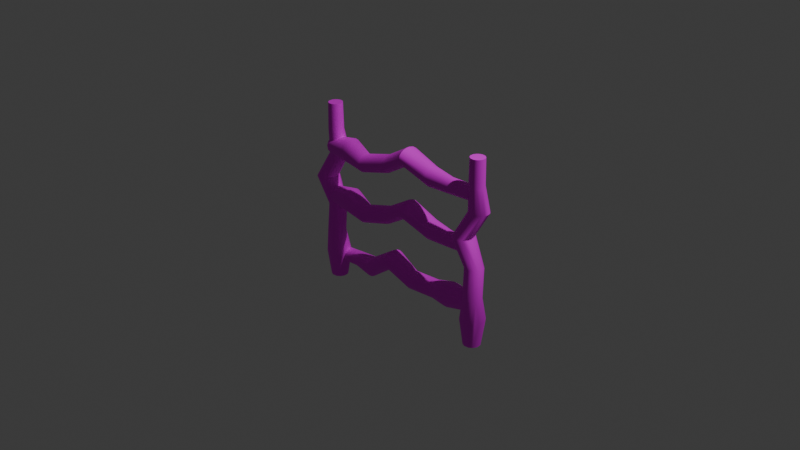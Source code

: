 # Source: fence.blend  (saved by Blender 4.2.66; exported with 4.5.12 LTS)
import bpy
from mathutils import Matrix  # noqa: F401  (used for matrix-valued properties, if any)

bpy.ops.wm.read_factory_settings(use_empty=True)
scene = bpy.context.scene
scene.name = 'Scene'

# ---- collections
col_collection = bpy.data.collections.new('Collection'); scene.collection.children.link(col_collection)

# ---- images (referenced by path relative to the original .blend; pixels are not part of the script)
import os
ASSET_DIR = os.environ.get("B2B_ASSET_DIR", "")  # directory of the original .blend (textures are referenced by path, not embedded)
HERE = os.path.dirname(os.path.abspath(__file__))  # packed textures are extracted next to this script under _unpacked/

def load_image(name, relpath, width, height, colorspace="sRGB"):
    """Load a texture the original file referenced (path relative to the .blend, or extracted next to this script)."""
    p = next((c for c in (os.path.join(HERE, relpath), os.path.join(ASSET_DIR, relpath)) if relpath and os.path.exists(c)), "")
    if p:
        img = bpy.data.images.load(p, check_existing=True)
        img.name = name
    else:  # same state as the original file: an image datablock whose file is absent (Cycles renders it pink)
        img = bpy.data.images.new(name, width, height)
        img.source = "FILE"
        img.filepath = "//" + (relpath or name)
    img.colorspace_settings.name = colorspace
    return img
img_wood_texture_001 = load_image('wood_texture.001', 'wood_texture.png', 1024, 1024, 'sRGB')

# ---- materials (node trees are filled in below, after node groups)
mat_woodtextured = bpy.data.materials.new('WoodTextured')

# ---- node groups
ng_smooth_by_angle = bpy.data.node_groups.new('Smooth by Angle', 'GeometryNodeTree')
_s = ng_smooth_by_angle.interface.new_socket(name='Mesh', in_out='OUTPUT', socket_type='NodeSocketGeometry')
_s = ng_smooth_by_angle.interface.new_socket(name='Mesh', in_out='INPUT', socket_type='NodeSocketGeometry')
_s = ng_smooth_by_angle.interface.new_socket(name='Angle', in_out='INPUT', socket_type='NodeSocketFloat')
_s.subtype = 'ANGLE'
_s.default_value = 0.5236
_s.min_value = 0.0
_s.max_value = 3.142
_s.description = 'Maximum face angle for smooth edges'
_s = ng_smooth_by_angle.interface.new_socket(name='Ignore Sharpness', in_out='INPUT', socket_type='NodeSocketBool')
_s.force_non_field = True
ng_smooth_by_angle.description = 'Set the sharpness of mesh edges based on the angle between the neighboring faces'
ng_smooth_by_angle.is_modifier = True
_N = ng_smooth_by_angle.nodes; _L = ng_smooth_by_angle.links
n0 = _N.new('GeometryNodeSetShadeSmooth'); n0.name = 'Set Shade Smooth'; n0.location = (120, -80)
n0.domain = 'EDGE'
n1 = _N.new('GeometryNodeSetShadeSmooth'); n1.name = 'Set Shade Smooth.001'; n1.location = (300, -80)
n2 = _N.new('NodeGroupOutput'); n2.name = 'Group Output'; n2.location = (480, -80)
n3 = _N.new('GeometryNodeInputMeshEdgeAngle'); n3.name = 'Edge Angle'; n3.location = (-440, -240)
n4 = _N.new('NodeGroupInput'); n4.name = 'Group Input'; n4.location = (-80, -80)
n5 = _N.new('GeometryNodeInputEdgeSmooth'); n5.name = 'Is Edge Smooth'; n5.location = (-260, -120)
n6 = _N.new('GeometryNodeInputShadeSmooth'); n6.name = 'Is Shade Smooth'; n6.location = (-440, -397)
n7 = _N.new('FunctionNodeCompare'); n7.name = 'Compare'; n7.location = (-260, -260)
n7.operation = 'LESS_EQUAL'
n7.inputs[6].default_value = (0.0, 0.0, 0.0, 0.0)
n7.inputs[7].default_value = (0.0, 0.0, 0.0, 0.0)
n8 = _N.new('FunctionNodeBooleanMath'); n8.name = 'Boolean Math.001'; n8.location = (-80, -260)
n9 = _N.new('NodeGroupInput'); n9.name = 'Group Input.001'; n9.location = (-440, -329)
n10 = _N.new('NodeGroupInput'); n10.name = 'Group Input.002'; n10.location = (-259, -189)
n11 = _N.new('FunctionNodeBooleanMath'); n11.name = 'Boolean Math'; n11.location = (-80, -149)
n11.operation = 'OR'
n12 = _N.new('FunctionNodeBooleanMath'); n12.name = 'Boolean Math.002'; n12.location = (-260, -380)
n12.operation = 'OR'
n13 = _N.new('NodeGroupInput'); n13.name = 'Group Input.003'; n13.location = (-440, -460)
_L.new(n3.outputs[0], n7.inputs[0])
_L.new(n1.outputs[0], n2.inputs[0])
_L.new(n9.outputs[1], n7.inputs[1])
_L.new(n7.outputs[0], n8.inputs[0])
_L.new(n4.outputs[0], n0.inputs[0])
_L.new(n0.outputs[0], n1.inputs[0])
_L.new(n8.outputs[0], n0.inputs[2])
_L.new(n10.outputs[2], n11.inputs[1])
_L.new(n5.outputs[0], n11.inputs[0])
_L.new(n11.outputs[0], n0.inputs[1])
_L.new(n13.outputs[2], n12.inputs[1])
_L.new(n6.outputs[0], n12.inputs[0])
_L.new(n12.outputs[0], n8.inputs[1])
n2.is_active_output = True
ng_smooth_by_angle_002 = bpy.data.node_groups.new('Smooth by Angle.002', 'GeometryNodeTree')
_s = ng_smooth_by_angle_002.interface.new_socket(name='Mesh', in_out='OUTPUT', socket_type='NodeSocketGeometry')
_s = ng_smooth_by_angle_002.interface.new_socket(name='Mesh', in_out='INPUT', socket_type='NodeSocketGeometry')
_s = ng_smooth_by_angle_002.interface.new_socket(name='Angle', in_out='INPUT', socket_type='NodeSocketFloat')
_s.subtype = 'ANGLE'
_s.default_value = 0.5236
_s.min_value = 0.0
_s.max_value = 3.142
_s.description = 'Maximum face angle for smooth edges'
_s = ng_smooth_by_angle_002.interface.new_socket(name='Ignore Sharpness', in_out='INPUT', socket_type='NodeSocketBool')
_s.force_non_field = True
ng_smooth_by_angle_002.description = 'Set the sharpness of mesh edges based on the angle between the neighboring faces'
ng_smooth_by_angle_002.is_modifier = True
_N = ng_smooth_by_angle_002.nodes; _L = ng_smooth_by_angle_002.links
n0 = _N.new('GeometryNodeSetShadeSmooth'); n0.name = 'Set Shade Smooth'; n0.location = (120, -80)
n0.domain = 'EDGE'
n1 = _N.new('GeometryNodeSetShadeSmooth'); n1.name = 'Set Shade Smooth.001'; n1.location = (300, -80)
n2 = _N.new('NodeGroupOutput'); n2.name = 'Group Output'; n2.location = (480, -80)
n3 = _N.new('GeometryNodeInputMeshEdgeAngle'); n3.name = 'Edge Angle'; n3.location = (-440, -240)
n4 = _N.new('NodeGroupInput'); n4.name = 'Group Input'; n4.location = (-80, -80)
n5 = _N.new('GeometryNodeInputEdgeSmooth'); n5.name = 'Is Edge Smooth'; n5.location = (-260, -120)
n6 = _N.new('GeometryNodeInputShadeSmooth'); n6.name = 'Is Shade Smooth'; n6.location = (-440, -397)
n7 = _N.new('FunctionNodeCompare'); n7.name = 'Compare'; n7.location = (-260, -260)
n7.operation = 'LESS_EQUAL'
n7.inputs[6].default_value = (0.0, 0.0, 0.0, 0.0)
n7.inputs[7].default_value = (0.0, 0.0, 0.0, 0.0)
n8 = _N.new('FunctionNodeBooleanMath'); n8.name = 'Boolean Math.001'; n8.location = (-80, -260)
n9 = _N.new('NodeGroupInput'); n9.name = 'Group Input.001'; n9.location = (-440, -329)
n10 = _N.new('NodeGroupInput'); n10.name = 'Group Input.002'; n10.location = (-259, -189)
n11 = _N.new('FunctionNodeBooleanMath'); n11.name = 'Boolean Math'; n11.location = (-80, -149)
n11.operation = 'OR'
n12 = _N.new('FunctionNodeBooleanMath'); n12.name = 'Boolean Math.002'; n12.location = (-260, -380)
n12.operation = 'OR'
n13 = _N.new('NodeGroupInput'); n13.name = 'Group Input.003'; n13.location = (-440, -460)
_L.new(n3.outputs[0], n7.inputs[0])
_L.new(n1.outputs[0], n2.inputs[0])
_L.new(n9.outputs[1], n7.inputs[1])
_L.new(n7.outputs[0], n8.inputs[0])
_L.new(n4.outputs[0], n0.inputs[0])
_L.new(n0.outputs[0], n1.inputs[0])
_L.new(n8.outputs[0], n0.inputs[2])
_L.new(n10.outputs[2], n11.inputs[1])
_L.new(n5.outputs[0], n11.inputs[0])
_L.new(n11.outputs[0], n0.inputs[1])
_L.new(n13.outputs[2], n12.inputs[1])
_L.new(n6.outputs[0], n12.inputs[0])
_L.new(n12.outputs[0], n8.inputs[1])
n2.is_active_output = True

# ---- material node trees
mat_woodtextured.use_nodes = True; mat_woodtextured.node_tree.nodes.clear()
_N = mat_woodtextured.node_tree.nodes; _L = mat_woodtextured.node_tree.links
n0 = _N.new('ShaderNodeBsdfPrincipled'); n0.name = 'Principled BSDF'; n0.location = (10, 300)
n0.inputs[1].default_value = 0.189
n0.inputs[2].default_value = 0.7598
n1 = _N.new('ShaderNodeOutputMaterial'); n1.name = 'Material Output'; n1.location = (300, 300)
n2 = _N.new('ShaderNodeTexImage'); n2.name = 'Image Texture'; n2.location = (-188, 621)
n2.image = img_wood_texture_001
n3 = _N.new('ShaderNodeTexImage'); n3.name = 'Image Texture.001'; n3.location = (-284, 275)
n3.image = img_wood_texture_001
_L.new(n0.outputs[0], n1.inputs[0])
_L.new(n3.outputs[0], n0.inputs[0])
n1.is_active_output = True

# ---- world
world_world = bpy.data.worlds.new('World'); scene.world = world_world
world_world.use_nodes = True; world_world.node_tree.nodes.clear()
_N = world_world.node_tree.nodes; _L = world_world.node_tree.links
n0 = _N.new('ShaderNodeOutputWorld'); n0.name = 'World Output'; n0.location = (300, 300)
n1 = _N.new('ShaderNodeBackground'); n1.name = 'Background'; n1.location = (10, 300)
n1.inputs[0].default_value = (0.05088, 0.05088, 0.05088, 1.0)
_L.new(n1.outputs[0], n0.inputs[0])
n0.is_active_output = True
world_world.color = (0.05088, 0.05088, 0.05088)
world_world.sun_shadow_jitter_overblur = 0.0

# ---- cameras
cam_camera = bpy.data.cameras.new('Camera')
cam_camera.clip_end = 100.0
cam_camera.ortho_scale = 7.314

# ---- lights
light_light = bpy.data.lights.new('Light', 'POINT')
light_light.energy = 1000.0
light_light.shadow_soft_size = 0.1

# ---- meshes
me_cylinder_001 = bpy.data.meshes.new('Cylinder.001')
me_cylinder_001.from_pydata([(0.01588, 0.09168, -1.0), (-0.007581, 0.07697, 1.0), (0.05731, 0.07239, -1.0), (0.03155, 0.07112, 1.0), (0.08505, 0.03773, -1.0), (0.06053, 0.04792, 1.0), (0.07426, 0.02111, 1.0), (0.09168, -0.01588, -1.0), (0.07669, -0.008913, 1.0), (0.07239, -0.05731, -1.0), (0.06744, -0.03758, 1.0), (0.03773, -0.08505, -1.0), (0.04792, -0.06053, 1.0), (0.02111, -0.07426, 1.0), (-0.01588, -0.09168, -1.0), (-0.01707, -0.07591, 1.0), (-0.05731, -0.07239, -1.0), (-0.05002, -0.05881, 1.0), (-0.08505, -0.03773, -1.0), (-0.0726, -0.02798, 1.0), (-0.09193, -4.056e-10, -1.0), (-0.07591, 0.01707, 1.0), (-0.08505, 0.03773, -1.0), (-0.05848, 0.07126, -1.0), (-0.05881, 0.05002, 1.0), (-0.02835, 0.08787, -1.0), (-0.03634, 0.06798, 1.0), (0.05884, 0.03483, -0.4286), (0.009494, 0.09799, -0.1401), (-0.1422, 0.1316, 0.145), (4.536e-09, 0.0814, 0.7143), (0.02372, 0.07828, 0.7143), (0.03171, 0.1455, 0.4282), (0.03865, 0.1263, -0.7141), (-0.1082, 0.1194, 0.1446), (0.04879, 0.08488, -0.1438), (0.09488, 0.02304, -0.4286), (0.05189, 0.06323, 0.7142), (0.06825, 0.1256, 0.4284), (0.08414, 0.1019, -0.714), (-0.08053, 0.09297, 0.1429), (0.07786, 0.05961, -0.1445), (0.1239, -0.001953, -0.4288), (0.07216, 0.03855, 0.714), (0.09421, 0.09372, 0.4285), (-0.06602, 0.06859, 0.1434), (0.1167, 0.06193, -0.7138), (0.09438, 0.02695, -0.1441), (0.1413, -0.03652, -0.4285), (0.07984, 0.01588, 0.7143), (0.106, 0.05516, 0.4288), (-0.05171, 0.01428, 0.1426), (0.1314, 0.01392, -0.7122), (0.08148, -0.007977, 0.7124), (0.09786, -0.008091, -0.1443), (0.1444, -0.07536, -0.4285), (0.1026, 0.01424, 0.4286), (-0.05728, -0.04425, 0.1431), (0.1267, -0.03733, -0.7151), (0.07287, -0.03766, 0.6973), (0.08855, -0.04261, -0.1447), (0.08386, -0.0224, 0.4283), (-0.07806, -0.08961, 0.1441), (0.1217, -0.1284, -0.4286), (0.1364, -0.1039, -0.4293), (0.05199, -0.06313, 0.7127), (0.06896, -0.06896, -0.1429), (0.09297, -0.09297, -0.7143), (0.05901, -0.0448, 0.4286), (-0.09529, -0.1093, 0.1429), (0.04598, -0.084, -0.134), (0.0933, -0.1514, -0.4285), (0.06021, -0.115, -0.7306), (0.02376, -0.07826, 0.7141), (0.03353, -0.05779, 0.4279), (-0.1248, -0.1272, 0.1456), (0.01903, -0.09565, -0.1429), (0.05871, -0.1625, -0.4286), (0.01311, -0.1333, -0.699), (-0.007174, -0.08143, 0.7162), (-0.00945, -0.06294, 0.428), (-0.1593, -0.1312, 0.1426), (-0.009677, -0.0977, -0.1436), (0.02102, -0.1594, -0.4286), (-0.03945, -0.1261, -0.7151), (-0.04402, -0.06967, 0.7158), (-0.0508, -0.05032, 0.4284), (-0.1931, -0.1181, 0.1428), (-0.04885, -0.08495, -0.1434), (-0.01269, -0.1419, -0.428), (-0.08573, -0.1004, -0.7144), (-0.0831, -0.0234, 0.4283), (-0.2183, -0.09297, 0.1429), (-0.07801, -0.05921, -0.1428), (-0.07498, -0.03381, 0.7213), (-0.2345, -0.06549, 0.143), (-0.03742, -0.1125, -0.4284), (-0.1176, -0.06004, -0.7144), (-0.09814, 0.002872, 0.4286), (-0.09733, -0.01664, -0.1425), (-0.1063, 0.03473, 0.4285), (-0.245, -0.02565, 0.1429), (-0.04926, -0.07549, -0.4286), (-0.1314, -0.01173, -0.7138), (-0.08148, 0.006558, 0.7145), (-0.247, 0.01267, 0.1434), (-0.1017, 0.07576, 0.4283), (-0.09379, 0.02842, -0.1426), (-0.0462, -0.0366, -0.4286), (-0.129, 0.02565, -0.7143), (-0.07277, 0.03725, 0.7144), (-0.2346, 0.06536, 0.1431), (-0.1159, 0.06302, -0.7138), (-0.0817, 0.1122, 0.4282), (-0.08109, 0.05418, -0.1429), (-0.02871, -0.001951, -0.4286), (-0.05298, 0.06227, 0.7143), (-0.2086, 0.1051, 0.1428), (-0.06364, 0.07318, -0.1456), (-0.09297, 0.09297, -0.7143), (-0.04862, 0.1381, 0.43), (-0.006354, 0.0184, -0.4286), (-0.0611, 0.117, -0.7147), (-0.02511, 0.0778, 0.7143), (-0.1764, 0.1268, 0.1424), (-0.0296, 0.09305, -0.1447), (0.02112, 0.03175, -0.4285), (-0.009338, 0.1499, 0.4275), (-0.01284, 0.1315, -0.7142)], [], [(3, 37, 31), (5, 43, 37), (6, 49, 43), (15, 85, 79), (21, 110, 104), (24, 116, 110), (26, 123, 116), (1, 30, 123), (128, 0, 25), (127, 29, 124), (126, 128, 122), (120, 123, 127), (122, 25, 23), (120, 124, 117), (118, 121, 115), (113, 116, 120), (112, 115, 119), (113, 117, 111), (107, 111, 114), (106, 110, 113), (109, 108, 112), (106, 111, 105), (99, 105, 107), (100, 104, 106), (103, 20, 18), (100, 105, 101), (99, 102, 96), (98, 94, 100), (95, 99, 93), (91, 94, 98), (93, 96, 89), (92, 91, 95), (86, 85, 91), (88, 89, 83), (82, 83, 77), (78, 14, 11), (75, 76, 70), (65, 68, 61), (63, 67, 64), (62, 66, 60), (64, 60, 63), (59, 61, 56), (57, 60, 54), (55, 58, 52), (53, 56, 50), (52, 7, 4), (47, 51, 54), (48, 52, 46), (41, 45, 47), (42, 46, 39), (38, 40, 34), (36, 39, 33), (32, 34, 29), (27, 33, 128), (53, 49, 6, 8), (3, 5, 37), (5, 6, 43), (59, 53, 8, 10), (65, 59, 10, 12), (73, 65, 12, 13), (79, 73, 13, 15), (94, 85, 17, 19), (15, 17, 85), (104, 94, 19, 21), (21, 24, 110), (24, 26, 116), (3, 1, 26, 24, 21, 19, 17, 15, 13, 12, 10, 8, 6, 5), (123, 26, 1), (2, 4, 7, 9, 11, 14, 16, 18, 20, 22, 23, 25, 0), (28, 27, 126, 125), (126, 27, 128), (29, 28, 125, 124), (125, 126, 121, 118), (127, 123, 30), (122, 128, 25), (120, 127, 124), (121, 126, 122), (124, 125, 118, 117), (121, 122, 119, 115), (120, 116, 123), (119, 122, 23), (119, 23, 22, 112), (113, 120, 117), (117, 118, 114, 111), (114, 118, 115), (115, 108, 107, 114), (113, 110, 116), (112, 108, 115), (109, 22, 20, 103), (106, 113, 111), (109, 112, 22), (107, 105, 111), (106, 104, 110), (108, 109, 103, 102), (108, 102, 99, 107), (102, 103, 97, 96), (100, 106, 105), (31, 30, 1, 3), (101, 105, 99), (100, 94, 104), (97, 103, 18), (101, 95, 98, 100), (95, 101, 99), (18, 16, 90, 97), (93, 99, 96), (95, 91, 98), (96, 97, 90, 89), (93, 88, 87, 92), (92, 95, 93), (91, 85, 94), (88, 93, 89), (91, 92, 87, 86), (16, 14, 84, 90), (89, 90, 84, 83), (88, 82, 81, 87), (82, 88, 83), (86, 87, 81, 80), (85, 86, 80, 79), (83, 84, 78, 77), (14, 78, 84), (82, 76, 75, 81), (76, 82, 77), (80, 81, 75, 74), (80, 74, 73, 79), (77, 78, 72, 71), (72, 78, 11), (77, 71, 70, 76), (74, 75, 69, 68), (69, 75, 70), (74, 68, 65, 73), (11, 9, 67, 72), (72, 67, 63, 71), (70, 71, 63, 66), (70, 66, 62, 69), (68, 69, 62, 61), (9, 7, 58, 64), (64, 67, 9), (63, 60, 66), (59, 65, 61), (61, 62, 57, 56), (57, 62, 60), (60, 64, 55, 54), (55, 64, 58), (56, 57, 51, 50), (53, 59, 56), (7, 52, 58), (51, 57, 54), (54, 55, 48, 47), (48, 55, 52), (51, 45, 44, 50), (49, 53, 50), (46, 52, 4), (47, 45, 51), (50, 44, 43, 49), (47, 48, 42, 41), (42, 48, 46), (4, 2, 39, 46), (45, 40, 38, 44), (41, 40, 45), (44, 38, 37, 43), (41, 42, 36, 35), (36, 42, 39), (40, 41, 35, 34), (2, 0, 33, 39), (38, 32, 31, 37), (32, 38, 34), (35, 36, 27, 28), (27, 36, 33), (34, 35, 28, 29), (32, 127, 30, 31), (128, 33, 0), (127, 32, 29)])
me_cylinder_001.polygons.foreach_set('use_smooth', [True] * 172)
_uv = me_cylinder_001.uv_layers.new(name='UVMap')
_uv.uv.foreach_set('vector', [0.9336, 1.0, 0.8906, 0.9286, 0.9532, 0.9286, 0.8566, 1.0, 0.8281, 0.9286, 0.8906, 0.9286, 0.7941, 1.0, 0.7812, 0.9286, 0.8281, 0.9286, 0.4647, 1.0, 0.4105, 0.9286, 0.486, 0.9286, 0.2147, 1.0, 0.1747, 0.9286, 0.2372, 0.9286, 0.1378, 1.0, 0.1122, 0.9286, 0.1747, 0.9286, 0.07813, 1.0, 0.0497, 0.9286, 0.1122, 0.9286, 0.01562, 1.0, 0.0, 0.9286, 0.0497, 0.9286, 0.01549, 0.5714, 0.0, 0.5, 0.04968, 0.5, 0.01393, 0.8571, 0.0, 0.7857, 0.04416, 0.7857, 0.04373, 0.6429, 0.01549, 0.5714, 0.07658, 0.5714, 0.07554, 0.8571, 0.0497, 0.9286, 0.01393, 0.8571, 0.07658, 0.5714, 0.04968, 0.5, 0.1094, 0.5, 0.07554, 0.8571, 0.04416, 0.7857, 0.103, 0.7857, 0.1139, 0.7143, 0.09375, 0.6429, 0.143, 0.6429, 0.1388, 0.8571, 0.1122, 0.9286, 0.07554, 0.8571, 0.1707, 0.5714, 0.143, 0.6429, 0.125, 0.5714, 0.1388, 0.8571, 0.103, 0.7857, 0.1674, 0.7857, 0.2032, 0.7143, 0.1674, 0.7857, 0.1562, 0.7143, 0.2011, 0.8571, 0.1747, 0.9286, 0.1388, 0.8571, 0.2188, 0.5714, 0.2058, 0.6429, 0.1707, 0.5714, 0.2011, 0.8571, 0.1674, 0.7857, 0.2347, 0.7857, 0.277, 0.7143, 0.2347, 0.7857, 0.2032, 0.7143, 0.2631, 0.8571, 0.2372, 0.9286, 0.2011, 0.8571, 0.2642, 0.5714, 0.25, 0.5, 0.3164, 0.5, 0.2631, 0.8571, 0.2347, 0.7857, 0.2812, 0.7857, 0.277, 0.7143, 0.2687, 0.6429, 0.3315, 0.6429, 0.3125, 0.8571, 0.3188, 0.9286, 0.2631, 0.8571, 0.3328, 0.7857, 0.277, 0.7143, 0.3533, 0.7143, 0.3579, 0.8571, 0.3188, 0.9286, 0.3125, 0.8571, 0.3533, 0.7143, 0.3315, 0.6429, 0.3939, 0.6429, 0.375, 0.7857, 0.3579, 0.8571, 0.3328, 0.7857, 0.421, 0.8571, 0.4105, 0.9286, 0.3579, 0.8571, 0.4169, 0.7143, 0.3939, 0.6429, 0.4561, 0.6429, 0.4843, 0.7143, 0.4561, 0.6429, 0.5182, 0.6429, 0.5156, 0.5714, 0.4727, 0.5, 0.5664, 0.5, 0.5405, 0.7857, 0.5312, 0.7143, 0.5797, 0.7143, 0.6096, 0.9286, 0.5938, 0.8571, 0.644, 0.8571, 0.6374, 0.6429, 0.625, 0.5714, 0.6874, 0.6427, 0.6306, 0.7857, 0.625, 0.7143, 0.6787, 0.7143, 0.6874, 0.6427, 0.6787, 0.7143, 0.6374, 0.6429, 0.6741, 0.9286, 0.644, 0.8571, 0.7058, 0.8571, 0.6954, 0.7857, 0.6787, 0.7143, 0.7369, 0.7143, 0.7315, 0.6429, 0.7044, 0.5714, 0.7668, 0.5714, 0.7345, 0.9286, 0.7058, 0.8571, 0.7674, 0.8571, 0.7668, 0.5714, 0.7227, 0.5, 0.8164, 0.5, 0.7942, 0.7143, 0.7673, 0.7857, 0.7369, 0.7143, 0.7943, 0.6429, 0.7668, 0.5714, 0.8276, 0.5714, 0.854, 0.7143, 0.8373, 0.7857, 0.7942, 0.7143, 0.857, 0.6429, 0.8276, 0.5714, 0.8901, 0.5714, 0.8896, 0.8571, 0.875, 0.7857, 0.9309, 0.7857, 0.9194, 0.6429, 0.8901, 0.5714, 0.9527, 0.5714, 0.952, 0.8571, 0.9309, 0.7857, 0.9884, 0.7857, 0.9816, 0.6429, 0.9527, 0.5714, 1.0, 0.5714, 0.7345, 0.9286, 0.7812, 0.9286, 0.7941, 1.0, 0.7316, 1.0, 0.9336, 1.0, 0.8566, 1.0, 0.8906, 0.9286, 0.8566, 1.0, 0.7941, 1.0, 0.8281, 0.9286, 0.6741, 0.9286, 0.7345, 0.9286, 0.7316, 1.0, 0.6691, 1.0, 0.6096, 0.9286, 0.6741, 0.9286, 0.6691, 1.0, 0.6066, 1.0, 0.5469, 0.9286, 0.6096, 0.9286, 0.6066, 1.0, 0.5441, 1.0, 0.486, 0.9286, 0.5469, 0.9286, 0.5441, 1.0, 0.4647, 1.0, 0.3188, 0.9286, 0.4105, 0.9286, 0.3878, 1.0, 0.3084, 1.0, 0.4647, 1.0, 0.3878, 1.0, 0.4105, 0.9286, 0.2372, 0.9286, 0.3188, 0.9286, 0.3084, 1.0, 0.2147, 1.0, 0.2147, 1.0, 0.1378, 1.0, 0.1747, 0.9286, 0.1378, 1.0, 0.07813, 1.0, 0.1122, 0.9286, 0.3461, 0.4668, 0.2266, 0.4877, 0.1374, 0.4606, 0.06805, 0.4048, 0.01901, 0.3022, 0.02894, 0.1651, 0.09521, 0.06805, 0.1978, 0.01901, 0.3153, 0.02021, 0.3983, 0.06269, 0.4586, 0.1337, 0.4873, 0.2224, 0.4798, 0.3153, 0.4373, 0.3983, 0.0497, 0.9286, 0.07813, 1.0, 0.01562, 1.0, 0.8983, 0.4373, 0.9668, 0.3461, 0.9833, 0.2096, 0.9373, 0.1017, 0.8461, 0.03321, 0.7096, 0.01667, 0.6017, 0.06269, 0.5332, 0.1539, 0.51, 0.25, 0.5335, 0.346, 0.5985, 0.4346, 0.6766, 0.4773, 0.7905, 0.4837, 0.0, 0.7143, 0.0, 0.6429, 0.04373, 0.6429, 0.04902, 0.7143, 0.04373, 0.6429, 0.0, 0.6429, 0.01549, 0.5714, 0.0, 0.7857, 0.0, 0.7143, 0.04902, 0.7143, 0.04416, 0.7857, 0.04902, 0.7143, 0.04373, 0.6429, 0.09375, 0.6429, 0.1139, 0.7143, 0.01393, 0.8571, 0.0497, 0.9286, 0.0, 0.9286, 0.07658, 0.5714, 0.01549, 0.5714, 0.04968, 0.5, 0.07554, 0.8571, 0.01393, 0.8571, 0.04416, 0.7857, 0.09375, 0.6429, 0.04373, 0.6429, 0.07658, 0.5714, 0.04416, 0.7857, 0.04902, 0.7143, 0.1139, 0.7143, 0.103, 0.7857, 0.09375, 0.6429, 0.07658, 0.5714, 0.125, 0.5714, 0.143, 0.6429, 0.07554, 0.8571, 0.1122, 0.9286, 0.0497, 0.9286, 0.125, 0.5714, 0.07658, 0.5714, 0.1094, 0.5, 0.125, 0.5714, 0.1094, 0.5, 0.1836, 0.5, 0.1707, 0.5714, 0.1388, 0.8571, 0.07554, 0.8571, 0.103, 0.7857, 0.103, 0.7857, 0.1139, 0.7143, 0.1562, 0.7143, 0.1674, 0.7857, 0.1562, 0.7143, 0.1139, 0.7143, 0.143, 0.6429, 0.143, 0.6429, 0.2058, 0.6429, 0.2032, 0.7143, 0.1562, 0.7143, 0.1388, 0.8571, 0.1747, 0.9286, 0.1122, 0.9286, 0.1707, 0.5714, 0.2058, 0.6429, 0.143, 0.6429, 0.2188, 0.5714, 0.1836, 0.5, 0.25, 0.5, 0.2642, 0.5714, 0.2011, 0.8571, 0.1388, 0.8571, 0.1674, 0.7857, 0.2188, 0.5714, 0.1707, 0.5714, 0.1836, 0.5, 0.2032, 0.7143, 0.2347, 0.7857, 0.1674, 0.7857, 0.2011, 0.8571, 0.2372, 0.9286, 0.1747, 0.9286, 0.2058, 0.6429, 0.2188, 0.5714, 0.2642, 0.5714, 0.2687, 0.6429, 0.2058, 0.6429, 0.2687, 0.6429, 0.277, 0.7143, 0.2032, 0.7143, 0.2687, 0.6429, 0.2642, 0.5714, 0.3251, 0.5714, 0.3315, 0.6429, 0.2631, 0.8571, 0.2011, 0.8571, 0.2347, 0.7857, 0.9532, 0.9286, 1.0, 0.9286, 1.0, 1.0, 0.9336, 1.0, 0.2812, 0.7857, 0.2347, 0.7857, 0.277, 0.7143, 0.2631, 0.8571, 0.3188, 0.9286, 0.2372, 0.9286, 0.3251, 0.5714, 0.2642, 0.5714, 0.3164, 0.5, 0.2812, 0.7857, 0.3328, 0.7857, 0.3125, 0.8571, 0.2631, 0.8571, 0.3328, 0.7857, 0.2812, 0.7857, 0.277, 0.7143, 0.3164, 0.5, 0.3934, 0.5, 0.3875, 0.5714, 0.3251, 0.5714, 0.3533, 0.7143, 0.277, 0.7143, 0.3315, 0.6429, 0.3328, 0.7857, 0.3579, 0.8571, 0.3125, 0.8571, 0.3315, 0.6429, 0.3251, 0.5714, 0.3875, 0.5714, 0.3939, 0.6429, 0.3533, 0.7143, 0.4169, 0.7143, 0.4267, 0.7857, 0.375, 0.7857, 0.375, 0.7857, 0.3328, 0.7857, 0.3533, 0.7143, 0.3579, 0.8571, 0.4105, 0.9286, 0.3188, 0.9286, 0.4169, 0.7143, 0.3533, 0.7143, 0.3939, 0.6429, 0.3579, 0.8571, 0.375, 0.7857, 0.4267, 0.7857, 0.421, 0.8571, 0.3934, 0.5, 0.4727, 0.5, 0.4517, 0.5714, 0.3875, 0.5714, 0.3939, 0.6429, 0.3875, 0.5714, 0.4517, 0.5714, 0.4561, 0.6429, 0.4169, 0.7143, 0.4843, 0.7143, 0.4841, 0.7857, 0.4267, 0.7857, 0.4843, 0.7143, 0.4169, 0.7143, 0.4561, 0.6429, 0.421, 0.8571, 0.4267, 0.7857, 0.4841, 0.7857, 0.4859, 0.8571, 0.4105, 0.9286, 0.421, 0.8571, 0.4859, 0.8571, 0.486, 0.9286, 0.4561, 0.6429, 0.4517, 0.5714, 0.5156, 0.5714, 0.5182, 0.6429, 0.4727, 0.5, 0.5156, 0.5714, 0.4517, 0.5714, 0.4843, 0.7143, 0.5312, 0.7143, 0.5405, 0.7857, 0.4841, 0.7857, 0.5312, 0.7143, 0.4843, 0.7143, 0.5182, 0.6429, 0.4859, 0.8571, 0.4841, 0.7857, 0.5405, 0.7857, 0.5509, 0.8571, 0.4859, 0.8571, 0.5509, 0.8571, 0.5469, 0.9286, 0.486, 0.9286, 0.5182, 0.6429, 0.5156, 0.5714, 0.5768, 0.5714, 0.5778, 0.6429, 0.5768, 0.5714, 0.5156, 0.5714, 0.5664, 0.5, 0.5182, 0.6429, 0.5778, 0.6429, 0.5797, 0.7143, 0.5312, 0.7143, 0.5509, 0.8571, 0.5405, 0.7857, 0.5938, 0.7857, 0.5938, 0.8571, 0.5938, 0.7857, 0.5405, 0.7857, 0.5797, 0.7143, 0.5509, 0.8571, 0.5938, 0.8571, 0.6096, 0.9286, 0.5469, 0.9286, 0.5664, 0.5, 0.6434, 0.5, 0.625, 0.5714, 0.5768, 0.5714, 0.5768, 0.5714, 0.625, 0.5714, 0.6374, 0.6429, 0.5778, 0.6429, 0.5797, 0.7143, 0.5778, 0.6429, 0.6374, 0.6429, 0.625, 0.7143, 0.5797, 0.7143, 0.625, 0.7143, 0.6306, 0.7857, 0.5938, 0.7857, 0.5938, 0.8571, 0.5938, 0.7857, 0.6306, 0.7857, 0.644, 0.8571, 0.6434, 0.5, 0.7227, 0.5, 0.7044, 0.5714, 0.6874, 0.6427, 0.6874, 0.6427, 0.625, 0.5714, 0.6434, 0.5, 0.6374, 0.6429, 0.6787, 0.7143, 0.625, 0.7143, 0.6741, 0.9286, 0.6096, 0.9286, 0.644, 0.8571, 0.644, 0.8571, 0.6306, 0.7857, 0.6954, 0.7857, 0.7058, 0.8571, 0.6954, 0.7857, 0.6306, 0.7857, 0.6787, 0.7143, 0.6787, 0.7143, 0.6874, 0.6427, 0.7315, 0.6429, 0.7369, 0.7143, 0.7315, 0.6429, 0.6874, 0.6427, 0.7044, 0.5714, 0.7058, 0.8571, 0.6954, 0.7857, 0.7673, 0.7857, 0.7674, 0.8571, 0.7345, 0.9286, 0.6741, 0.9286, 0.7058, 0.8571, 0.7227, 0.5, 0.7668, 0.5714, 0.7044, 0.5714, 0.7673, 0.7857, 0.6954, 0.7857, 0.7369, 0.7143, 0.7369, 0.7143, 0.7315, 0.6429, 0.7943, 0.6429, 0.7942, 0.7143, 0.7943, 0.6429, 0.7315, 0.6429, 0.7668, 0.5714, 0.7673, 0.7857, 0.8373, 0.7857, 0.8279, 0.8571, 0.7674, 0.8571, 0.7812, 0.9286, 0.7345, 0.9286, 0.7674, 0.8571, 0.8276, 0.5714, 0.7668, 0.5714, 0.8164, 0.5, 0.7942, 0.7143, 0.8373, 0.7857, 0.7673, 0.7857, 0.7674, 0.8571, 0.8279, 0.8571, 0.8281, 0.9286, 0.7812, 0.9286, 0.7942, 0.7143, 0.7943, 0.6429, 0.857, 0.6429, 0.854, 0.7143, 0.857, 0.6429, 0.7943, 0.6429, 0.8276, 0.5714, 0.8164, 0.5, 0.8934, 0.5, 0.8901, 0.5714, 0.8276, 0.5714, 0.8373, 0.7857, 0.875, 0.7857, 0.8896, 0.8571, 0.8279, 0.8571, 0.854, 0.7143, 0.875, 0.7857, 0.8373, 0.7857, 0.8279, 0.8571, 0.8896, 0.8571, 0.8906, 0.9286, 0.8281, 0.9286, 0.854, 0.7143, 0.857, 0.6429, 0.9194, 0.6429, 0.9169, 0.7143, 0.9194, 0.6429, 0.857, 0.6429, 0.8901, 0.5714, 0.875, 0.7857, 0.854, 0.7143, 0.9169, 0.7143, 0.9309, 0.7857, 0.8934, 0.5, 0.9727, 0.5, 0.9527, 0.5714, 0.8901, 0.5714, 0.8896, 0.8571, 0.952, 0.8571, 0.9532, 0.9286, 0.8906, 0.9286, 0.952, 0.8571, 0.8896, 0.8571, 0.9309, 0.7857, 0.9169, 0.7143, 0.9194, 0.6429, 0.9816, 0.6429, 0.9846, 0.7143, 0.9816, 0.6429, 0.9194, 0.6429, 0.9527, 0.5714, 0.9309, 0.7857, 0.9169, 0.7143, 0.9846, 0.7143, 0.9884, 0.7857, 0.952, 0.8571, 1.0, 0.8571, 1.0, 0.9286, 0.9532, 0.9286, 1.0, 0.5714, 0.9527, 0.5714, 0.9727, 0.5, 1.0, 0.8571, 0.952, 0.8571, 0.9884, 0.7857])
me_cylinder_001.materials.append(mat_woodtextured)
me_cylinder_001.update()
me_cylinder_002 = bpy.data.meshes.new('Cylinder.002')
me_cylinder_002.from_pydata([(0.01588, 0.09168, -1.0), (-0.007581, 0.07697, 1.0), (0.05731, 0.07239, -1.0), (0.03155, 0.07112, 1.0), (0.08505, 0.03773, -1.0), (0.06053, 0.04792, 1.0), (0.07426, 0.02111, 1.0), (0.09168, -0.01588, -1.0), (0.07669, -0.008913, 1.0), (0.07239, -0.05731, -1.0), (0.06744, -0.03758, 1.0), (0.03773, -0.08505, -1.0), (0.04792, -0.06053, 1.0), (0.02111, -0.07426, 1.0), (-0.01588, -0.09168, -1.0), (-0.01707, -0.07591, 1.0), (-0.05731, -0.07239, -1.0), (-0.05002, -0.05881, 1.0), (-0.08505, -0.03773, -1.0), (-0.0726, -0.02798, 1.0), (-0.09193, -4.056e-10, -1.0), (-0.07591, 0.01707, 1.0), (-0.08505, 0.03773, -1.0), (-0.05848, 0.07126, -1.0), (-0.05881, 0.05002, 1.0), (-0.02835, 0.08787, -1.0), (-0.03634, 0.06798, 1.0), (0.05884, 0.03483, -0.4286), (0.009494, 0.09799, -0.1401), (-0.1422, 0.1316, 0.145), (4.536e-09, 0.0814, 0.7143), (0.02372, 0.07828, 0.7143), (0.03171, 0.1455, 0.4282), (0.03865, 0.1263, -0.7141), (-0.1082, 0.1194, 0.1446), (0.04879, 0.08488, -0.1438), (0.09488, 0.02304, -0.4286), (0.05189, 0.06323, 0.7142), (0.06825, 0.1256, 0.4284), (0.08414, 0.1019, -0.714), (-0.08053, 0.09297, 0.1429), (0.07786, 0.05961, -0.1445), (0.1239, -0.001953, -0.4288), (0.07216, 0.03855, 0.714), (0.09421, 0.09372, 0.4285), (-0.06602, 0.06859, 0.1434), (0.1167, 0.06193, -0.7138), (0.09438, 0.02695, -0.1441), (0.1413, -0.03652, -0.4285), (0.07984, 0.01588, 0.7143), (0.106, 0.05516, 0.4288), (-0.05171, 0.01428, 0.1426), (0.1314, 0.01392, -0.7122), (0.08148, -0.007977, 0.7124), (0.09786, -0.008091, -0.1443), (0.1444, -0.07536, -0.4285), (0.1026, 0.01424, 0.4286), (-0.05728, -0.04425, 0.1431), (0.1267, -0.03733, -0.7151), (0.07287, -0.03766, 0.6973), (0.08855, -0.04261, -0.1447), (0.08386, -0.0224, 0.4283), (-0.07806, -0.08961, 0.1441), (0.1217, -0.1284, -0.4286), (0.1364, -0.1039, -0.4293), (0.05199, -0.06313, 0.7127), (0.06896, -0.06896, -0.1429), (0.09297, -0.09297, -0.7143), (0.05901, -0.0448, 0.4286), (-0.09529, -0.1093, 0.1429), (0.04598, -0.084, -0.134), (0.0933, -0.1514, -0.4285), (0.06021, -0.115, -0.7306), (0.02376, -0.07826, 0.7141), (0.03353, -0.05779, 0.4279), (-0.1248, -0.1272, 0.1456), (0.01903, -0.09565, -0.1429), (0.05871, -0.1625, -0.4286), (0.01311, -0.1333, -0.699), (-0.007174, -0.08143, 0.7162), (-0.00945, -0.06294, 0.428), (-0.1593, -0.1312, 0.1426), (-0.009677, -0.0977, -0.1436), (0.02102, -0.1594, -0.4286), (-0.03945, -0.1261, -0.7151), (-0.04402, -0.06967, 0.7158), (-0.0508, -0.05032, 0.4284), (-0.1931, -0.1181, 0.1428), (-0.04885, -0.08495, -0.1434), (-0.01269, -0.1419, -0.428), (-0.08573, -0.1004, -0.7144), (-0.0831, -0.0234, 0.4283), (-0.2183, -0.09297, 0.1429), (-0.07801, -0.05921, -0.1428), (-0.07498, -0.03381, 0.7213), (-0.2345, -0.06549, 0.143), (-0.03742, -0.1125, -0.4284), (-0.1176, -0.06004, -0.7144), (-0.09814, 0.002872, 0.4286), (-0.09733, -0.01664, -0.1425), (-0.1063, 0.03473, 0.4285), (-0.245, -0.02565, 0.1429), (-0.04926, -0.07549, -0.4286), (-0.1314, -0.01173, -0.7138), (-0.08148, 0.006558, 0.7145), (-0.247, 0.01267, 0.1434), (-0.1017, 0.07576, 0.4283), (-0.09379, 0.02842, -0.1426), (-0.0462, -0.0366, -0.4286), (-0.129, 0.02565, -0.7143), (-0.07277, 0.03725, 0.7144), (-0.2346, 0.06536, 0.1431), (-0.1159, 0.06302, -0.7138), (-0.0817, 0.1122, 0.4282), (-0.08109, 0.05418, -0.1429), (-0.02871, -0.001951, -0.4286), (-0.05298, 0.06227, 0.7143), (-0.2086, 0.1051, 0.1428), (-0.06364, 0.07318, -0.1456), (-0.09297, 0.09297, -0.7143), (-0.04862, 0.1381, 0.43), (-0.006354, 0.0184, -0.4286), (-0.0611, 0.117, -0.7147), (-0.02511, 0.0778, 0.7143), (-0.1764, 0.1268, 0.1424), (-0.0296, 0.09305, -0.1447), (0.02112, 0.03175, -0.4285), (-0.009338, 0.1499, 0.4275), (-0.01284, 0.1315, -0.7142)], [], [(3, 37, 31), (5, 43, 37), (6, 49, 43), (15, 85, 79), (21, 110, 104), (24, 116, 110), (26, 123, 116), (1, 30, 123), (128, 0, 25), (127, 29, 124), (126, 128, 122), (120, 123, 127), (122, 25, 23), (120, 124, 117), (118, 121, 115), (113, 116, 120), (112, 115, 119), (113, 117, 111), (107, 111, 114), (106, 110, 113), (109, 108, 112), (106, 111, 105), (99, 105, 107), (100, 104, 106), (103, 20, 18), (100, 105, 101), (99, 102, 96), (98, 94, 100), (95, 99, 93), (91, 94, 98), (93, 96, 89), (92, 91, 95), (86, 85, 91), (88, 89, 83), (82, 83, 77), (78, 14, 11), (75, 76, 70), (65, 68, 61), (63, 67, 64), (62, 66, 60), (64, 60, 63), (59, 61, 56), (57, 60, 54), (55, 58, 52), (53, 56, 50), (52, 7, 4), (47, 51, 54), (48, 52, 46), (41, 45, 47), (42, 46, 39), (38, 40, 34), (36, 39, 33), (32, 34, 29), (27, 33, 128), (53, 49, 6, 8), (3, 5, 37), (5, 6, 43), (59, 53, 8, 10), (65, 59, 10, 12), (73, 65, 12, 13), (79, 73, 13, 15), (94, 85, 17, 19), (15, 17, 85), (104, 94, 19, 21), (21, 24, 110), (24, 26, 116), (3, 1, 26, 24, 21, 19, 17, 15, 13, 12, 10, 8, 6, 5), (123, 26, 1), (2, 4, 7, 9, 11, 14, 16, 18, 20, 22, 23, 25, 0), (28, 27, 126, 125), (126, 27, 128), (29, 28, 125, 124), (125, 126, 121, 118), (127, 123, 30), (122, 128, 25), (120, 127, 124), (121, 126, 122), (124, 125, 118, 117), (121, 122, 119, 115), (120, 116, 123), (119, 122, 23), (119, 23, 22, 112), (113, 120, 117), (117, 118, 114, 111), (114, 118, 115), (115, 108, 107, 114), (113, 110, 116), (112, 108, 115), (109, 22, 20, 103), (106, 113, 111), (109, 112, 22), (107, 105, 111), (106, 104, 110), (108, 109, 103, 102), (108, 102, 99, 107), (102, 103, 97, 96), (100, 106, 105), (31, 30, 1, 3), (101, 105, 99), (100, 94, 104), (97, 103, 18), (101, 95, 98, 100), (95, 101, 99), (18, 16, 90, 97), (93, 99, 96), (95, 91, 98), (96, 97, 90, 89), (93, 88, 87, 92), (92, 95, 93), (91, 85, 94), (88, 93, 89), (91, 92, 87, 86), (16, 14, 84, 90), (89, 90, 84, 83), (88, 82, 81, 87), (82, 88, 83), (86, 87, 81, 80), (85, 86, 80, 79), (83, 84, 78, 77), (14, 78, 84), (82, 76, 75, 81), (76, 82, 77), (80, 81, 75, 74), (80, 74, 73, 79), (77, 78, 72, 71), (72, 78, 11), (77, 71, 70, 76), (74, 75, 69, 68), (69, 75, 70), (74, 68, 65, 73), (11, 9, 67, 72), (72, 67, 63, 71), (70, 71, 63, 66), (70, 66, 62, 69), (68, 69, 62, 61), (9, 7, 58, 64), (64, 67, 9), (63, 60, 66), (59, 65, 61), (61, 62, 57, 56), (57, 62, 60), (60, 64, 55, 54), (55, 64, 58), (56, 57, 51, 50), (53, 59, 56), (7, 52, 58), (51, 57, 54), (54, 55, 48, 47), (48, 55, 52), (51, 45, 44, 50), (49, 53, 50), (46, 52, 4), (47, 45, 51), (50, 44, 43, 49), (47, 48, 42, 41), (42, 48, 46), (4, 2, 39, 46), (45, 40, 38, 44), (41, 40, 45), (44, 38, 37, 43), (41, 42, 36, 35), (36, 42, 39), (40, 41, 35, 34), (2, 0, 33, 39), (38, 32, 31, 37), (32, 38, 34), (35, 36, 27, 28), (27, 36, 33), (34, 35, 28, 29), (32, 127, 30, 31), (128, 33, 0), (127, 32, 29)])
me_cylinder_002.polygons.foreach_set('use_smooth', [True] * 172)
_uv = me_cylinder_002.uv_layers.new(name='UVMap')
_uv.uv.foreach_set('vector', [0.9336, 1.0, 0.8906, 0.9286, 0.9532, 0.9286, 0.8566, 1.0, 0.8281, 0.9286, 0.8906, 0.9286, 0.7941, 1.0, 0.7812, 0.9286, 0.8281, 0.9286, 0.4647, 1.0, 0.4105, 0.9286, 0.486, 0.9286, 0.2147, 1.0, 0.1747, 0.9286, 0.2372, 0.9286, 0.1378, 1.0, 0.1122, 0.9286, 0.1747, 0.9286, 0.07813, 1.0, 0.0497, 0.9286, 0.1122, 0.9286, 0.01562, 1.0, 0.0, 0.9286, 0.0497, 0.9286, 0.01549, 0.5714, 0.0, 0.5, 0.04968, 0.5, 0.01393, 0.8571, 0.0, 0.7857, 0.04416, 0.7857, 0.04373, 0.6429, 0.01549, 0.5714, 0.07658, 0.5714, 0.07554, 0.8571, 0.0497, 0.9286, 0.01393, 0.8571, 0.07658, 0.5714, 0.04968, 0.5, 0.1094, 0.5, 0.07554, 0.8571, 0.04416, 0.7857, 0.103, 0.7857, 0.1139, 0.7143, 0.09375, 0.6429, 0.143, 0.6429, 0.1388, 0.8571, 0.1122, 0.9286, 0.07554, 0.8571, 0.1707, 0.5714, 0.143, 0.6429, 0.125, 0.5714, 0.1388, 0.8571, 0.103, 0.7857, 0.1674, 0.7857, 0.2032, 0.7143, 0.1674, 0.7857, 0.1562, 0.7143, 0.2011, 0.8571, 0.1747, 0.9286, 0.1388, 0.8571, 0.2188, 0.5714, 0.2058, 0.6429, 0.1707, 0.5714, 0.2011, 0.8571, 0.1674, 0.7857, 0.2347, 0.7857, 0.277, 0.7143, 0.2347, 0.7857, 0.2032, 0.7143, 0.2631, 0.8571, 0.2372, 0.9286, 0.2011, 0.8571, 0.2642, 0.5714, 0.25, 0.5, 0.3164, 0.5, 0.2631, 0.8571, 0.2347, 0.7857, 0.2812, 0.7857, 0.277, 0.7143, 0.2687, 0.6429, 0.3315, 0.6429, 0.3125, 0.8571, 0.3188, 0.9286, 0.2631, 0.8571, 0.3328, 0.7857, 0.277, 0.7143, 0.3533, 0.7143, 0.3579, 0.8571, 0.3188, 0.9286, 0.3125, 0.8571, 0.3533, 0.7143, 0.3315, 0.6429, 0.3939, 0.6429, 0.375, 0.7857, 0.3579, 0.8571, 0.3328, 0.7857, 0.421, 0.8571, 0.4105, 0.9286, 0.3579, 0.8571, 0.4169, 0.7143, 0.3939, 0.6429, 0.4561, 0.6429, 0.4843, 0.7143, 0.4561, 0.6429, 0.5182, 0.6429, 0.5156, 0.5714, 0.4727, 0.5, 0.5664, 0.5, 0.5405, 0.7857, 0.5312, 0.7143, 0.5797, 0.7143, 0.6096, 0.9286, 0.5938, 0.8571, 0.644, 0.8571, 0.6374, 0.6429, 0.625, 0.5714, 0.6874, 0.6427, 0.6306, 0.7857, 0.625, 0.7143, 0.6787, 0.7143, 0.6874, 0.6427, 0.6787, 0.7143, 0.6374, 0.6429, 0.6741, 0.9286, 0.644, 0.8571, 0.7058, 0.8571, 0.6954, 0.7857, 0.6787, 0.7143, 0.7369, 0.7143, 0.7315, 0.6429, 0.7044, 0.5714, 0.7668, 0.5714, 0.7345, 0.9286, 0.7058, 0.8571, 0.7674, 0.8571, 0.7668, 0.5714, 0.7227, 0.5, 0.8164, 0.5, 0.7942, 0.7143, 0.7673, 0.7857, 0.7369, 0.7143, 0.7943, 0.6429, 0.7668, 0.5714, 0.8276, 0.5714, 0.854, 0.7143, 0.8373, 0.7857, 0.7942, 0.7143, 0.857, 0.6429, 0.8276, 0.5714, 0.8901, 0.5714, 0.8896, 0.8571, 0.875, 0.7857, 0.9309, 0.7857, 0.9194, 0.6429, 0.8901, 0.5714, 0.9527, 0.5714, 0.952, 0.8571, 0.9309, 0.7857, 0.9884, 0.7857, 0.9816, 0.6429, 0.9527, 0.5714, 1.0, 0.5714, 0.7345, 0.9286, 0.7812, 0.9286, 0.7941, 1.0, 0.7316, 1.0, 0.9336, 1.0, 0.8566, 1.0, 0.8906, 0.9286, 0.8566, 1.0, 0.7941, 1.0, 0.8281, 0.9286, 0.6741, 0.9286, 0.7345, 0.9286, 0.7316, 1.0, 0.6691, 1.0, 0.6096, 0.9286, 0.6741, 0.9286, 0.6691, 1.0, 0.6066, 1.0, 0.5469, 0.9286, 0.6096, 0.9286, 0.6066, 1.0, 0.5441, 1.0, 0.486, 0.9286, 0.5469, 0.9286, 0.5441, 1.0, 0.4647, 1.0, 0.3188, 0.9286, 0.4105, 0.9286, 0.3878, 1.0, 0.3084, 1.0, 0.4647, 1.0, 0.3878, 1.0, 0.4105, 0.9286, 0.2372, 0.9286, 0.3188, 0.9286, 0.3084, 1.0, 0.2147, 1.0, 0.2147, 1.0, 0.1378, 1.0, 0.1747, 0.9286, 0.1378, 1.0, 0.07813, 1.0, 0.1122, 0.9286, 0.3461, 0.4668, 0.2266, 0.4877, 0.1374, 0.4606, 0.06805, 0.4048, 0.01901, 0.3022, 0.02894, 0.1651, 0.09521, 0.06805, 0.1978, 0.01901, 0.3153, 0.02021, 0.3983, 0.06269, 0.4586, 0.1337, 0.4873, 0.2224, 0.4798, 0.3153, 0.4373, 0.3983, 0.0497, 0.9286, 0.07813, 1.0, 0.01562, 1.0, 0.8983, 0.4373, 0.9668, 0.3461, 0.9833, 0.2096, 0.9373, 0.1017, 0.8461, 0.03321, 0.7096, 0.01667, 0.6017, 0.06269, 0.5332, 0.1539, 0.51, 0.25, 0.5335, 0.346, 0.5985, 0.4346, 0.6766, 0.4773, 0.7905, 0.4837, 0.0, 0.7143, 0.0, 0.6429, 0.04373, 0.6429, 0.04902, 0.7143, 0.04373, 0.6429, 0.0, 0.6429, 0.01549, 0.5714, 0.0, 0.7857, 0.0, 0.7143, 0.04902, 0.7143, 0.04416, 0.7857, 0.04902, 0.7143, 0.04373, 0.6429, 0.09375, 0.6429, 0.1139, 0.7143, 0.01393, 0.8571, 0.0497, 0.9286, 0.0, 0.9286, 0.07658, 0.5714, 0.01549, 0.5714, 0.04968, 0.5, 0.07554, 0.8571, 0.01393, 0.8571, 0.04416, 0.7857, 0.09375, 0.6429, 0.04373, 0.6429, 0.07658, 0.5714, 0.04416, 0.7857, 0.04902, 0.7143, 0.1139, 0.7143, 0.103, 0.7857, 0.09375, 0.6429, 0.07658, 0.5714, 0.125, 0.5714, 0.143, 0.6429, 0.07554, 0.8571, 0.1122, 0.9286, 0.0497, 0.9286, 0.125, 0.5714, 0.07658, 0.5714, 0.1094, 0.5, 0.125, 0.5714, 0.1094, 0.5, 0.1836, 0.5, 0.1707, 0.5714, 0.1388, 0.8571, 0.07554, 0.8571, 0.103, 0.7857, 0.103, 0.7857, 0.1139, 0.7143, 0.1562, 0.7143, 0.1674, 0.7857, 0.1562, 0.7143, 0.1139, 0.7143, 0.143, 0.6429, 0.143, 0.6429, 0.2058, 0.6429, 0.2032, 0.7143, 0.1562, 0.7143, 0.1388, 0.8571, 0.1747, 0.9286, 0.1122, 0.9286, 0.1707, 0.5714, 0.2058, 0.6429, 0.143, 0.6429, 0.2188, 0.5714, 0.1836, 0.5, 0.25, 0.5, 0.2642, 0.5714, 0.2011, 0.8571, 0.1388, 0.8571, 0.1674, 0.7857, 0.2188, 0.5714, 0.1707, 0.5714, 0.1836, 0.5, 0.2032, 0.7143, 0.2347, 0.7857, 0.1674, 0.7857, 0.2011, 0.8571, 0.2372, 0.9286, 0.1747, 0.9286, 0.2058, 0.6429, 0.2188, 0.5714, 0.2642, 0.5714, 0.2687, 0.6429, 0.2058, 0.6429, 0.2687, 0.6429, 0.277, 0.7143, 0.2032, 0.7143, 0.2687, 0.6429, 0.2642, 0.5714, 0.3251, 0.5714, 0.3315, 0.6429, 0.2631, 0.8571, 0.2011, 0.8571, 0.2347, 0.7857, 0.9532, 0.9286, 1.0, 0.9286, 1.0, 1.0, 0.9336, 1.0, 0.2812, 0.7857, 0.2347, 0.7857, 0.277, 0.7143, 0.2631, 0.8571, 0.3188, 0.9286, 0.2372, 0.9286, 0.3251, 0.5714, 0.2642, 0.5714, 0.3164, 0.5, 0.2812, 0.7857, 0.3328, 0.7857, 0.3125, 0.8571, 0.2631, 0.8571, 0.3328, 0.7857, 0.2812, 0.7857, 0.277, 0.7143, 0.3164, 0.5, 0.3934, 0.5, 0.3875, 0.5714, 0.3251, 0.5714, 0.3533, 0.7143, 0.277, 0.7143, 0.3315, 0.6429, 0.3328, 0.7857, 0.3579, 0.8571, 0.3125, 0.8571, 0.3315, 0.6429, 0.3251, 0.5714, 0.3875, 0.5714, 0.3939, 0.6429, 0.3533, 0.7143, 0.4169, 0.7143, 0.4267, 0.7857, 0.375, 0.7857, 0.375, 0.7857, 0.3328, 0.7857, 0.3533, 0.7143, 0.3579, 0.8571, 0.4105, 0.9286, 0.3188, 0.9286, 0.4169, 0.7143, 0.3533, 0.7143, 0.3939, 0.6429, 0.3579, 0.8571, 0.375, 0.7857, 0.4267, 0.7857, 0.421, 0.8571, 0.3934, 0.5, 0.4727, 0.5, 0.4517, 0.5714, 0.3875, 0.5714, 0.3939, 0.6429, 0.3875, 0.5714, 0.4517, 0.5714, 0.4561, 0.6429, 0.4169, 0.7143, 0.4843, 0.7143, 0.4841, 0.7857, 0.4267, 0.7857, 0.4843, 0.7143, 0.4169, 0.7143, 0.4561, 0.6429, 0.421, 0.8571, 0.4267, 0.7857, 0.4841, 0.7857, 0.4859, 0.8571, 0.4105, 0.9286, 0.421, 0.8571, 0.4859, 0.8571, 0.486, 0.9286, 0.4561, 0.6429, 0.4517, 0.5714, 0.5156, 0.5714, 0.5182, 0.6429, 0.4727, 0.5, 0.5156, 0.5714, 0.4517, 0.5714, 0.4843, 0.7143, 0.5312, 0.7143, 0.5405, 0.7857, 0.4841, 0.7857, 0.5312, 0.7143, 0.4843, 0.7143, 0.5182, 0.6429, 0.4859, 0.8571, 0.4841, 0.7857, 0.5405, 0.7857, 0.5509, 0.8571, 0.4859, 0.8571, 0.5509, 0.8571, 0.5469, 0.9286, 0.486, 0.9286, 0.5182, 0.6429, 0.5156, 0.5714, 0.5768, 0.5714, 0.5778, 0.6429, 0.5768, 0.5714, 0.5156, 0.5714, 0.5664, 0.5, 0.5182, 0.6429, 0.5778, 0.6429, 0.5797, 0.7143, 0.5312, 0.7143, 0.5509, 0.8571, 0.5405, 0.7857, 0.5938, 0.7857, 0.5938, 0.8571, 0.5938, 0.7857, 0.5405, 0.7857, 0.5797, 0.7143, 0.5509, 0.8571, 0.5938, 0.8571, 0.6096, 0.9286, 0.5469, 0.9286, 0.5664, 0.5, 0.6434, 0.5, 0.625, 0.5714, 0.5768, 0.5714, 0.5768, 0.5714, 0.625, 0.5714, 0.6374, 0.6429, 0.5778, 0.6429, 0.5797, 0.7143, 0.5778, 0.6429, 0.6374, 0.6429, 0.625, 0.7143, 0.5797, 0.7143, 0.625, 0.7143, 0.6306, 0.7857, 0.5938, 0.7857, 0.5938, 0.8571, 0.5938, 0.7857, 0.6306, 0.7857, 0.644, 0.8571, 0.6434, 0.5, 0.7227, 0.5, 0.7044, 0.5714, 0.6874, 0.6427, 0.6874, 0.6427, 0.625, 0.5714, 0.6434, 0.5, 0.6374, 0.6429, 0.6787, 0.7143, 0.625, 0.7143, 0.6741, 0.9286, 0.6096, 0.9286, 0.644, 0.8571, 0.644, 0.8571, 0.6306, 0.7857, 0.6954, 0.7857, 0.7058, 0.8571, 0.6954, 0.7857, 0.6306, 0.7857, 0.6787, 0.7143, 0.6787, 0.7143, 0.6874, 0.6427, 0.7315, 0.6429, 0.7369, 0.7143, 0.7315, 0.6429, 0.6874, 0.6427, 0.7044, 0.5714, 0.7058, 0.8571, 0.6954, 0.7857, 0.7673, 0.7857, 0.7674, 0.8571, 0.7345, 0.9286, 0.6741, 0.9286, 0.7058, 0.8571, 0.7227, 0.5, 0.7668, 0.5714, 0.7044, 0.5714, 0.7673, 0.7857, 0.6954, 0.7857, 0.7369, 0.7143, 0.7369, 0.7143, 0.7315, 0.6429, 0.7943, 0.6429, 0.7942, 0.7143, 0.7943, 0.6429, 0.7315, 0.6429, 0.7668, 0.5714, 0.7673, 0.7857, 0.8373, 0.7857, 0.8279, 0.8571, 0.7674, 0.8571, 0.7812, 0.9286, 0.7345, 0.9286, 0.7674, 0.8571, 0.8276, 0.5714, 0.7668, 0.5714, 0.8164, 0.5, 0.7942, 0.7143, 0.8373, 0.7857, 0.7673, 0.7857, 0.7674, 0.8571, 0.8279, 0.8571, 0.8281, 0.9286, 0.7812, 0.9286, 0.7942, 0.7143, 0.7943, 0.6429, 0.857, 0.6429, 0.854, 0.7143, 0.857, 0.6429, 0.7943, 0.6429, 0.8276, 0.5714, 0.8164, 0.5, 0.8934, 0.5, 0.8901, 0.5714, 0.8276, 0.5714, 0.8373, 0.7857, 0.875, 0.7857, 0.8896, 0.8571, 0.8279, 0.8571, 0.854, 0.7143, 0.875, 0.7857, 0.8373, 0.7857, 0.8279, 0.8571, 0.8896, 0.8571, 0.8906, 0.9286, 0.8281, 0.9286, 0.854, 0.7143, 0.857, 0.6429, 0.9194, 0.6429, 0.9169, 0.7143, 0.9194, 0.6429, 0.857, 0.6429, 0.8901, 0.5714, 0.875, 0.7857, 0.854, 0.7143, 0.9169, 0.7143, 0.9309, 0.7857, 0.8934, 0.5, 0.9727, 0.5, 0.9527, 0.5714, 0.8901, 0.5714, 0.8896, 0.8571, 0.952, 0.8571, 0.9532, 0.9286, 0.8906, 0.9286, 0.952, 0.8571, 0.8896, 0.8571, 0.9309, 0.7857, 0.9169, 0.7143, 0.9194, 0.6429, 0.9816, 0.6429, 0.9846, 0.7143, 0.9816, 0.6429, 0.9194, 0.6429, 0.9527, 0.5714, 0.9309, 0.7857, 0.9169, 0.7143, 0.9846, 0.7143, 0.9884, 0.7857, 0.952, 0.8571, 1.0, 0.8571, 1.0, 0.9286, 0.9532, 0.9286, 1.0, 0.5714, 0.9527, 0.5714, 0.9727, 0.5, 1.0, 0.8571, 0.952, 0.8571, 0.9884, 0.7857])
me_cylinder_002.materials.append(mat_woodtextured)
me_cylinder_002.update()
me_cylinder_003 = bpy.data.meshes.new('Cylinder.003')
me_cylinder_003.from_pydata([(0.01588, 0.09168, -1.0), (-0.007581, 0.07697, 1.0), (0.05731, 0.07239, -1.0), (0.03155, 0.07112, 1.0), (0.08505, 0.03773, -1.0), (0.06053, 0.04792, 1.0), (0.07426, 0.02111, 1.0), (0.09168, -0.01588, -1.0), (0.07669, -0.008913, 1.0), (0.07239, -0.05731, -1.0), (0.06744, -0.03758, 1.0), (0.03773, -0.08505, -1.0), (0.04792, -0.06053, 1.0), (0.02111, -0.07426, 1.0), (-0.01588, -0.09168, -1.0), (-0.01707, -0.07591, 1.0), (-0.05731, -0.07239, -1.0), (-0.05002, -0.05881, 1.0), (-0.08505, -0.03773, -1.0), (-0.0726, -0.02798, 1.0), (-0.09193, -4.056e-10, -1.0), (-0.07591, 0.01707, 1.0), (-0.08505, 0.03773, -1.0), (-0.05848, 0.07126, -1.0), (-0.05881, 0.05002, 1.0), (-0.02835, 0.08787, -1.0), (-0.03634, 0.06798, 1.0), (0.05884, 0.03483, -0.4286), (0.009494, 0.09799, -0.1401), (-0.1422, 0.1316, 0.145), (4.536e-09, 0.0814, 0.7143), (0.02372, 0.07828, 0.7143), (0.03171, 0.1455, 0.4282), (0.03865, 0.1263, -0.7141), (-0.1082, 0.1194, 0.1446), (0.04879, 0.08488, -0.1438), (0.09488, 0.02304, -0.4286), (0.05189, 0.06323, 0.7142), (0.06825, 0.1256, 0.4284), (0.08414, 0.1019, -0.714), (-0.08053, 0.09297, 0.1429), (0.07786, 0.05961, -0.1445), (0.1239, -0.001953, -0.4288), (0.07216, 0.03855, 0.714), (0.09421, 0.09372, 0.4285), (-0.06602, 0.06859, 0.1434), (0.1167, 0.06193, -0.7138), (0.09438, 0.02695, -0.1441), (0.1413, -0.03652, -0.4285), (0.07984, 0.01588, 0.7143), (0.106, 0.05516, 0.4288), (-0.05171, 0.01428, 0.1426), (0.1314, 0.01392, -0.7122), (0.08148, -0.007977, 0.7124), (0.09786, -0.008091, -0.1443), (0.1444, -0.07536, -0.4285), (0.1026, 0.01424, 0.4286), (-0.05728, -0.04425, 0.1431), (0.1267, -0.03733, -0.7151), (0.07287, -0.03766, 0.6973), (0.08855, -0.04261, -0.1447), (0.08386, -0.0224, 0.4283), (-0.07806, -0.08961, 0.1441), (0.1217, -0.1284, -0.4286), (0.1364, -0.1039, -0.4293), (0.05199, -0.06313, 0.7127), (0.06896, -0.06896, -0.1429), (0.09297, -0.09297, -0.7143), (0.05901, -0.0448, 0.4286), (-0.09529, -0.1093, 0.1429), (0.04598, -0.084, -0.134), (0.0933, -0.1514, -0.4285), (0.06021, -0.115, -0.7306), (0.02376, -0.07826, 0.7141), (0.03353, -0.05779, 0.4279), (-0.1248, -0.1272, 0.1456), (0.01903, -0.09565, -0.1429), (0.05871, -0.1625, -0.4286), (0.01311, -0.1333, -0.699), (-0.007174, -0.08143, 0.7162), (-0.00945, -0.06294, 0.428), (-0.1593, -0.1312, 0.1426), (-0.009677, -0.0977, -0.1436), (0.02102, -0.1594, -0.4286), (-0.03945, -0.1261, -0.7151), (-0.04402, -0.06967, 0.7158), (-0.0508, -0.05032, 0.4284), (-0.1931, -0.1181, 0.1428), (-0.04885, -0.08495, -0.1434), (-0.01269, -0.1419, -0.428), (-0.08573, -0.1004, -0.7144), (-0.0831, -0.0234, 0.4283), (-0.2183, -0.09297, 0.1429), (-0.07801, -0.05921, -0.1428), (-0.07498, -0.03381, 0.7213), (-0.2345, -0.06549, 0.143), (-0.03742, -0.1125, -0.4284), (-0.1176, -0.06004, -0.7144), (-0.09814, 0.002872, 0.4286), (-0.09733, -0.01664, -0.1425), (-0.1063, 0.03473, 0.4285), (-0.245, -0.02565, 0.1429), (-0.04926, -0.07549, -0.4286), (-0.1314, -0.01173, -0.7138), (-0.08148, 0.006558, 0.7145), (-0.247, 0.01267, 0.1434), (-0.1017, 0.07576, 0.4283), (-0.09379, 0.02842, -0.1426), (-0.0462, -0.0366, -0.4286), (-0.129, 0.02565, -0.7143), (-0.07277, 0.03725, 0.7144), (-0.2346, 0.06536, 0.1431), (-0.1159, 0.06302, -0.7138), (-0.0817, 0.1122, 0.4282), (-0.08109, 0.05418, -0.1429), (-0.02871, -0.001951, -0.4286), (-0.05298, 0.06227, 0.7143), (-0.2086, 0.1051, 0.1428), (-0.06364, 0.07318, -0.1456), (-0.09297, 0.09297, -0.7143), (-0.04862, 0.1381, 0.43), (-0.006354, 0.0184, -0.4286), (-0.0611, 0.117, -0.7147), (-0.02511, 0.0778, 0.7143), (-0.1764, 0.1268, 0.1424), (-0.0296, 0.09305, -0.1447), (0.02112, 0.03175, -0.4285), (-0.009338, 0.1499, 0.4275), (-0.01284, 0.1315, -0.7142)], [], [(3, 37, 31), (5, 43, 37), (6, 49, 43), (15, 85, 79), (21, 110, 104), (24, 116, 110), (26, 123, 116), (1, 30, 123), (128, 0, 25), (127, 29, 124), (126, 128, 122), (120, 123, 127), (122, 25, 23), (120, 124, 117), (118, 121, 115), (113, 116, 120), (112, 115, 119), (113, 117, 111), (107, 111, 114), (106, 110, 113), (109, 108, 112), (106, 111, 105), (99, 105, 107), (100, 104, 106), (103, 20, 18), (100, 105, 101), (99, 102, 96), (98, 94, 100), (95, 99, 93), (91, 94, 98), (93, 96, 89), (92, 91, 95), (86, 85, 91), (88, 89, 83), (82, 83, 77), (78, 14, 11), (75, 76, 70), (65, 68, 61), (63, 67, 64), (62, 66, 60), (64, 60, 63), (59, 61, 56), (57, 60, 54), (55, 58, 52), (53, 56, 50), (52, 7, 4), (47, 51, 54), (48, 52, 46), (41, 45, 47), (42, 46, 39), (38, 40, 34), (36, 39, 33), (32, 34, 29), (27, 33, 128), (53, 49, 6, 8), (3, 5, 37), (5, 6, 43), (59, 53, 8, 10), (65, 59, 10, 12), (73, 65, 12, 13), (79, 73, 13, 15), (94, 85, 17, 19), (15, 17, 85), (104, 94, 19, 21), (21, 24, 110), (24, 26, 116), (3, 1, 26, 24, 21, 19, 17, 15, 13, 12, 10, 8, 6, 5), (123, 26, 1), (2, 4, 7, 9, 11, 14, 16, 18, 20, 22, 23, 25, 0), (28, 27, 126, 125), (126, 27, 128), (29, 28, 125, 124), (125, 126, 121, 118), (127, 123, 30), (122, 128, 25), (120, 127, 124), (121, 126, 122), (124, 125, 118, 117), (121, 122, 119, 115), (120, 116, 123), (119, 122, 23), (119, 23, 22, 112), (113, 120, 117), (117, 118, 114, 111), (114, 118, 115), (115, 108, 107, 114), (113, 110, 116), (112, 108, 115), (109, 22, 20, 103), (106, 113, 111), (109, 112, 22), (107, 105, 111), (106, 104, 110), (108, 109, 103, 102), (108, 102, 99, 107), (102, 103, 97, 96), (100, 106, 105), (31, 30, 1, 3), (101, 105, 99), (100, 94, 104), (97, 103, 18), (101, 95, 98, 100), (95, 101, 99), (18, 16, 90, 97), (93, 99, 96), (95, 91, 98), (96, 97, 90, 89), (93, 88, 87, 92), (92, 95, 93), (91, 85, 94), (88, 93, 89), (91, 92, 87, 86), (16, 14, 84, 90), (89, 90, 84, 83), (88, 82, 81, 87), (82, 88, 83), (86, 87, 81, 80), (85, 86, 80, 79), (83, 84, 78, 77), (14, 78, 84), (82, 76, 75, 81), (76, 82, 77), (80, 81, 75, 74), (80, 74, 73, 79), (77, 78, 72, 71), (72, 78, 11), (77, 71, 70, 76), (74, 75, 69, 68), (69, 75, 70), (74, 68, 65, 73), (11, 9, 67, 72), (72, 67, 63, 71), (70, 71, 63, 66), (70, 66, 62, 69), (68, 69, 62, 61), (9, 7, 58, 64), (64, 67, 9), (63, 60, 66), (59, 65, 61), (61, 62, 57, 56), (57, 62, 60), (60, 64, 55, 54), (55, 64, 58), (56, 57, 51, 50), (53, 59, 56), (7, 52, 58), (51, 57, 54), (54, 55, 48, 47), (48, 55, 52), (51, 45, 44, 50), (49, 53, 50), (46, 52, 4), (47, 45, 51), (50, 44, 43, 49), (47, 48, 42, 41), (42, 48, 46), (4, 2, 39, 46), (45, 40, 38, 44), (41, 40, 45), (44, 38, 37, 43), (41, 42, 36, 35), (36, 42, 39), (40, 41, 35, 34), (2, 0, 33, 39), (38, 32, 31, 37), (32, 38, 34), (35, 36, 27, 28), (27, 36, 33), (34, 35, 28, 29), (32, 127, 30, 31), (128, 33, 0), (127, 32, 29)])
me_cylinder_003.polygons.foreach_set('use_smooth', [True] * 172)
_uv = me_cylinder_003.uv_layers.new(name='UVMap')
_uv.uv.foreach_set('vector', [0.9336, 1.0, 0.8906, 0.9286, 0.9532, 0.9286, 0.8566, 1.0, 0.8281, 0.9286, 0.8906, 0.9286, 0.7941, 1.0, 0.7812, 0.9286, 0.8281, 0.9286, 0.4647, 1.0, 0.4105, 0.9286, 0.486, 0.9286, 0.2147, 1.0, 0.1747, 0.9286, 0.2372, 0.9286, 0.1378, 1.0, 0.1122, 0.9286, 0.1747, 0.9286, 0.07813, 1.0, 0.0497, 0.9286, 0.1122, 0.9286, 0.01562, 1.0, 0.0, 0.9286, 0.0497, 0.9286, 0.01549, 0.5714, 0.0, 0.5, 0.04968, 0.5, 0.01393, 0.8571, 0.0, 0.7857, 0.04416, 0.7857, 0.04373, 0.6429, 0.01549, 0.5714, 0.07658, 0.5714, 0.07554, 0.8571, 0.0497, 0.9286, 0.01393, 0.8571, 0.07658, 0.5714, 0.04968, 0.5, 0.1094, 0.5, 0.07554, 0.8571, 0.04416, 0.7857, 0.103, 0.7857, 0.1139, 0.7143, 0.09375, 0.6429, 0.143, 0.6429, 0.1388, 0.8571, 0.1122, 0.9286, 0.07554, 0.8571, 0.1707, 0.5714, 0.143, 0.6429, 0.125, 0.5714, 0.1388, 0.8571, 0.103, 0.7857, 0.1674, 0.7857, 0.2032, 0.7143, 0.1674, 0.7857, 0.1562, 0.7143, 0.2011, 0.8571, 0.1747, 0.9286, 0.1388, 0.8571, 0.2188, 0.5714, 0.2058, 0.6429, 0.1707, 0.5714, 0.2011, 0.8571, 0.1674, 0.7857, 0.2347, 0.7857, 0.277, 0.7143, 0.2347, 0.7857, 0.2032, 0.7143, 0.2631, 0.8571, 0.2372, 0.9286, 0.2011, 0.8571, 0.2642, 0.5714, 0.25, 0.5, 0.3164, 0.5, 0.2631, 0.8571, 0.2347, 0.7857, 0.2812, 0.7857, 0.277, 0.7143, 0.2687, 0.6429, 0.3315, 0.6429, 0.3125, 0.8571, 0.3188, 0.9286, 0.2631, 0.8571, 0.3328, 0.7857, 0.277, 0.7143, 0.3533, 0.7143, 0.3579, 0.8571, 0.3188, 0.9286, 0.3125, 0.8571, 0.3533, 0.7143, 0.3315, 0.6429, 0.3939, 0.6429, 0.375, 0.7857, 0.3579, 0.8571, 0.3328, 0.7857, 0.421, 0.8571, 0.4105, 0.9286, 0.3579, 0.8571, 0.4169, 0.7143, 0.3939, 0.6429, 0.4561, 0.6429, 0.4843, 0.7143, 0.4561, 0.6429, 0.5182, 0.6429, 0.5156, 0.5714, 0.4727, 0.5, 0.5664, 0.5, 0.5405, 0.7857, 0.5312, 0.7143, 0.5797, 0.7143, 0.6096, 0.9286, 0.5938, 0.8571, 0.644, 0.8571, 0.6374, 0.6429, 0.625, 0.5714, 0.6874, 0.6427, 0.6306, 0.7857, 0.625, 0.7143, 0.6787, 0.7143, 0.6874, 0.6427, 0.6787, 0.7143, 0.6374, 0.6429, 0.6741, 0.9286, 0.644, 0.8571, 0.7058, 0.8571, 0.6954, 0.7857, 0.6787, 0.7143, 0.7369, 0.7143, 0.7315, 0.6429, 0.7044, 0.5714, 0.7668, 0.5714, 0.7345, 0.9286, 0.7058, 0.8571, 0.7674, 0.8571, 0.7668, 0.5714, 0.7227, 0.5, 0.8164, 0.5, 0.7942, 0.7143, 0.7673, 0.7857, 0.7369, 0.7143, 0.7943, 0.6429, 0.7668, 0.5714, 0.8276, 0.5714, 0.854, 0.7143, 0.8373, 0.7857, 0.7942, 0.7143, 0.857, 0.6429, 0.8276, 0.5714, 0.8901, 0.5714, 0.8896, 0.8571, 0.875, 0.7857, 0.9309, 0.7857, 0.9194, 0.6429, 0.8901, 0.5714, 0.9527, 0.5714, 0.952, 0.8571, 0.9309, 0.7857, 0.9884, 0.7857, 0.9816, 0.6429, 0.9527, 0.5714, 1.0, 0.5714, 0.7345, 0.9286, 0.7812, 0.9286, 0.7941, 1.0, 0.7316, 1.0, 0.9336, 1.0, 0.8566, 1.0, 0.8906, 0.9286, 0.8566, 1.0, 0.7941, 1.0, 0.8281, 0.9286, 0.6741, 0.9286, 0.7345, 0.9286, 0.7316, 1.0, 0.6691, 1.0, 0.6096, 0.9286, 0.6741, 0.9286, 0.6691, 1.0, 0.6066, 1.0, 0.5469, 0.9286, 0.6096, 0.9286, 0.6066, 1.0, 0.5441, 1.0, 0.486, 0.9286, 0.5469, 0.9286, 0.5441, 1.0, 0.4647, 1.0, 0.3188, 0.9286, 0.4105, 0.9286, 0.3878, 1.0, 0.3084, 1.0, 0.4647, 1.0, 0.3878, 1.0, 0.4105, 0.9286, 0.2372, 0.9286, 0.3188, 0.9286, 0.3084, 1.0, 0.2147, 1.0, 0.2147, 1.0, 0.1378, 1.0, 0.1747, 0.9286, 0.1378, 1.0, 0.07813, 1.0, 0.1122, 0.9286, 0.3461, 0.4668, 0.2266, 0.4877, 0.1374, 0.4606, 0.06805, 0.4048, 0.01901, 0.3022, 0.02894, 0.1651, 0.09521, 0.06805, 0.1978, 0.01901, 0.3153, 0.02021, 0.3983, 0.06269, 0.4586, 0.1337, 0.4873, 0.2224, 0.4798, 0.3153, 0.4373, 0.3983, 0.0497, 0.9286, 0.07813, 1.0, 0.01562, 1.0, 0.8983, 0.4373, 0.9668, 0.3461, 0.9833, 0.2096, 0.9373, 0.1017, 0.8461, 0.03321, 0.7096, 0.01667, 0.6017, 0.06269, 0.5332, 0.1539, 0.51, 0.25, 0.5335, 0.346, 0.5985, 0.4346, 0.6766, 0.4773, 0.7905, 0.4837, 0.0, 0.7143, 0.0, 0.6429, 0.04373, 0.6429, 0.04902, 0.7143, 0.04373, 0.6429, 0.0, 0.6429, 0.01549, 0.5714, 0.0, 0.7857, 0.0, 0.7143, 0.04902, 0.7143, 0.04416, 0.7857, 0.04902, 0.7143, 0.04373, 0.6429, 0.09375, 0.6429, 0.1139, 0.7143, 0.01393, 0.8571, 0.0497, 0.9286, 0.0, 0.9286, 0.07658, 0.5714, 0.01549, 0.5714, 0.04968, 0.5, 0.07554, 0.8571, 0.01393, 0.8571, 0.04416, 0.7857, 0.09375, 0.6429, 0.04373, 0.6429, 0.07658, 0.5714, 0.04416, 0.7857, 0.04902, 0.7143, 0.1139, 0.7143, 0.103, 0.7857, 0.09375, 0.6429, 0.07658, 0.5714, 0.125, 0.5714, 0.143, 0.6429, 0.07554, 0.8571, 0.1122, 0.9286, 0.0497, 0.9286, 0.125, 0.5714, 0.07658, 0.5714, 0.1094, 0.5, 0.125, 0.5714, 0.1094, 0.5, 0.1836, 0.5, 0.1707, 0.5714, 0.1388, 0.8571, 0.07554, 0.8571, 0.103, 0.7857, 0.103, 0.7857, 0.1139, 0.7143, 0.1562, 0.7143, 0.1674, 0.7857, 0.1562, 0.7143, 0.1139, 0.7143, 0.143, 0.6429, 0.143, 0.6429, 0.2058, 0.6429, 0.2032, 0.7143, 0.1562, 0.7143, 0.1388, 0.8571, 0.1747, 0.9286, 0.1122, 0.9286, 0.1707, 0.5714, 0.2058, 0.6429, 0.143, 0.6429, 0.2188, 0.5714, 0.1836, 0.5, 0.25, 0.5, 0.2642, 0.5714, 0.2011, 0.8571, 0.1388, 0.8571, 0.1674, 0.7857, 0.2188, 0.5714, 0.1707, 0.5714, 0.1836, 0.5, 0.2032, 0.7143, 0.2347, 0.7857, 0.1674, 0.7857, 0.2011, 0.8571, 0.2372, 0.9286, 0.1747, 0.9286, 0.2058, 0.6429, 0.2188, 0.5714, 0.2642, 0.5714, 0.2687, 0.6429, 0.2058, 0.6429, 0.2687, 0.6429, 0.277, 0.7143, 0.2032, 0.7143, 0.2687, 0.6429, 0.2642, 0.5714, 0.3251, 0.5714, 0.3315, 0.6429, 0.2631, 0.8571, 0.2011, 0.8571, 0.2347, 0.7857, 0.9532, 0.9286, 1.0, 0.9286, 1.0, 1.0, 0.9336, 1.0, 0.2812, 0.7857, 0.2347, 0.7857, 0.277, 0.7143, 0.2631, 0.8571, 0.3188, 0.9286, 0.2372, 0.9286, 0.3251, 0.5714, 0.2642, 0.5714, 0.3164, 0.5, 0.2812, 0.7857, 0.3328, 0.7857, 0.3125, 0.8571, 0.2631, 0.8571, 0.3328, 0.7857, 0.2812, 0.7857, 0.277, 0.7143, 0.3164, 0.5, 0.3934, 0.5, 0.3875, 0.5714, 0.3251, 0.5714, 0.3533, 0.7143, 0.277, 0.7143, 0.3315, 0.6429, 0.3328, 0.7857, 0.3579, 0.8571, 0.3125, 0.8571, 0.3315, 0.6429, 0.3251, 0.5714, 0.3875, 0.5714, 0.3939, 0.6429, 0.3533, 0.7143, 0.4169, 0.7143, 0.4267, 0.7857, 0.375, 0.7857, 0.375, 0.7857, 0.3328, 0.7857, 0.3533, 0.7143, 0.3579, 0.8571, 0.4105, 0.9286, 0.3188, 0.9286, 0.4169, 0.7143, 0.3533, 0.7143, 0.3939, 0.6429, 0.3579, 0.8571, 0.375, 0.7857, 0.4267, 0.7857, 0.421, 0.8571, 0.3934, 0.5, 0.4727, 0.5, 0.4517, 0.5714, 0.3875, 0.5714, 0.3939, 0.6429, 0.3875, 0.5714, 0.4517, 0.5714, 0.4561, 0.6429, 0.4169, 0.7143, 0.4843, 0.7143, 0.4841, 0.7857, 0.4267, 0.7857, 0.4843, 0.7143, 0.4169, 0.7143, 0.4561, 0.6429, 0.421, 0.8571, 0.4267, 0.7857, 0.4841, 0.7857, 0.4859, 0.8571, 0.4105, 0.9286, 0.421, 0.8571, 0.4859, 0.8571, 0.486, 0.9286, 0.4561, 0.6429, 0.4517, 0.5714, 0.5156, 0.5714, 0.5182, 0.6429, 0.4727, 0.5, 0.5156, 0.5714, 0.4517, 0.5714, 0.4843, 0.7143, 0.5312, 0.7143, 0.5405, 0.7857, 0.4841, 0.7857, 0.5312, 0.7143, 0.4843, 0.7143, 0.5182, 0.6429, 0.4859, 0.8571, 0.4841, 0.7857, 0.5405, 0.7857, 0.5509, 0.8571, 0.4859, 0.8571, 0.5509, 0.8571, 0.5469, 0.9286, 0.486, 0.9286, 0.5182, 0.6429, 0.5156, 0.5714, 0.5768, 0.5714, 0.5778, 0.6429, 0.5768, 0.5714, 0.5156, 0.5714, 0.5664, 0.5, 0.5182, 0.6429, 0.5778, 0.6429, 0.5797, 0.7143, 0.5312, 0.7143, 0.5509, 0.8571, 0.5405, 0.7857, 0.5938, 0.7857, 0.5938, 0.8571, 0.5938, 0.7857, 0.5405, 0.7857, 0.5797, 0.7143, 0.5509, 0.8571, 0.5938, 0.8571, 0.6096, 0.9286, 0.5469, 0.9286, 0.5664, 0.5, 0.6434, 0.5, 0.625, 0.5714, 0.5768, 0.5714, 0.5768, 0.5714, 0.625, 0.5714, 0.6374, 0.6429, 0.5778, 0.6429, 0.5797, 0.7143, 0.5778, 0.6429, 0.6374, 0.6429, 0.625, 0.7143, 0.5797, 0.7143, 0.625, 0.7143, 0.6306, 0.7857, 0.5938, 0.7857, 0.5938, 0.8571, 0.5938, 0.7857, 0.6306, 0.7857, 0.644, 0.8571, 0.6434, 0.5, 0.7227, 0.5, 0.7044, 0.5714, 0.6874, 0.6427, 0.6874, 0.6427, 0.625, 0.5714, 0.6434, 0.5, 0.6374, 0.6429, 0.6787, 0.7143, 0.625, 0.7143, 0.6741, 0.9286, 0.6096, 0.9286, 0.644, 0.8571, 0.644, 0.8571, 0.6306, 0.7857, 0.6954, 0.7857, 0.7058, 0.8571, 0.6954, 0.7857, 0.6306, 0.7857, 0.6787, 0.7143, 0.6787, 0.7143, 0.6874, 0.6427, 0.7315, 0.6429, 0.7369, 0.7143, 0.7315, 0.6429, 0.6874, 0.6427, 0.7044, 0.5714, 0.7058, 0.8571, 0.6954, 0.7857, 0.7673, 0.7857, 0.7674, 0.8571, 0.7345, 0.9286, 0.6741, 0.9286, 0.7058, 0.8571, 0.7227, 0.5, 0.7668, 0.5714, 0.7044, 0.5714, 0.7673, 0.7857, 0.6954, 0.7857, 0.7369, 0.7143, 0.7369, 0.7143, 0.7315, 0.6429, 0.7943, 0.6429, 0.7942, 0.7143, 0.7943, 0.6429, 0.7315, 0.6429, 0.7668, 0.5714, 0.7673, 0.7857, 0.8373, 0.7857, 0.8279, 0.8571, 0.7674, 0.8571, 0.7812, 0.9286, 0.7345, 0.9286, 0.7674, 0.8571, 0.8276, 0.5714, 0.7668, 0.5714, 0.8164, 0.5, 0.7942, 0.7143, 0.8373, 0.7857, 0.7673, 0.7857, 0.7674, 0.8571, 0.8279, 0.8571, 0.8281, 0.9286, 0.7812, 0.9286, 0.7942, 0.7143, 0.7943, 0.6429, 0.857, 0.6429, 0.854, 0.7143, 0.857, 0.6429, 0.7943, 0.6429, 0.8276, 0.5714, 0.8164, 0.5, 0.8934, 0.5, 0.8901, 0.5714, 0.8276, 0.5714, 0.8373, 0.7857, 0.875, 0.7857, 0.8896, 0.8571, 0.8279, 0.8571, 0.854, 0.7143, 0.875, 0.7857, 0.8373, 0.7857, 0.8279, 0.8571, 0.8896, 0.8571, 0.8906, 0.9286, 0.8281, 0.9286, 0.854, 0.7143, 0.857, 0.6429, 0.9194, 0.6429, 0.9169, 0.7143, 0.9194, 0.6429, 0.857, 0.6429, 0.8901, 0.5714, 0.875, 0.7857, 0.854, 0.7143, 0.9169, 0.7143, 0.9309, 0.7857, 0.8934, 0.5, 0.9727, 0.5, 0.9527, 0.5714, 0.8901, 0.5714, 0.8896, 0.8571, 0.952, 0.8571, 0.9532, 0.9286, 0.8906, 0.9286, 0.952, 0.8571, 0.8896, 0.8571, 0.9309, 0.7857, 0.9169, 0.7143, 0.9194, 0.6429, 0.9816, 0.6429, 0.9846, 0.7143, 0.9816, 0.6429, 0.9194, 0.6429, 0.9527, 0.5714, 0.9309, 0.7857, 0.9169, 0.7143, 0.9846, 0.7143, 0.9884, 0.7857, 0.952, 0.8571, 1.0, 0.8571, 1.0, 0.9286, 0.9532, 0.9286, 1.0, 0.5714, 0.9527, 0.5714, 0.9727, 0.5, 1.0, 0.8571, 0.952, 0.8571, 0.9884, 0.7857])
me_cylinder_003.materials.append(mat_woodtextured)
me_cylinder_003.update()
me_cylinder_004 = bpy.data.meshes.new('Cylinder.004')
me_cylinder_004.from_pydata([(0.01588, 0.09168, -1.0), (-0.007581, 0.07697, 1.0), (0.05731, 0.07239, -1.0), (0.03155, 0.07112, 1.0), (0.08505, 0.03773, -1.0), (0.06053, 0.04792, 1.0), (0.07426, 0.02111, 1.0), (0.09168, -0.01588, -1.0), (0.07669, -0.008913, 1.0), (0.07239, -0.05731, -1.0), (0.06744, -0.03758, 1.0), (0.03773, -0.08505, -1.0), (0.04792, -0.06053, 1.0), (0.02111, -0.07426, 1.0), (-0.01588, -0.09168, -1.0), (-0.01707, -0.07591, 1.0), (-0.05731, -0.07239, -1.0), (-0.05002, -0.05881, 1.0), (-0.08505, -0.03773, -1.0), (-0.0726, -0.02798, 1.0), (-0.09193, -4.056e-10, -1.0), (-0.07591, 0.01707, 1.0), (-0.08505, 0.03773, -1.0), (-0.05848, 0.07126, -1.0), (-0.05881, 0.05002, 1.0), (-0.02835, 0.08787, -1.0), (-0.03634, 0.06798, 1.0), (0.05884, 0.03483, -0.4286), (0.009494, 0.09799, -0.1401), (-0.1422, 0.1316, 0.145), (4.536e-09, 0.0814, 0.7143), (0.02372, 0.07828, 0.7143), (0.03171, 0.1455, 0.4282), (0.03865, 0.1263, -0.7141), (-0.1082, 0.1194, 0.1446), (0.04879, 0.08488, -0.1438), (0.09488, 0.02304, -0.4286), (0.05189, 0.06323, 0.7142), (0.06825, 0.1256, 0.4284), (0.08414, 0.1019, -0.714), (-0.08053, 0.09297, 0.1429), (0.07786, 0.05961, -0.1445), (0.1239, -0.001953, -0.4288), (0.07216, 0.03855, 0.714), (0.09421, 0.09372, 0.4285), (-0.06602, 0.06859, 0.1434), (0.1167, 0.06193, -0.7138), (0.09438, 0.02695, -0.1441), (0.1413, -0.03652, -0.4285), (0.07984, 0.01588, 0.7143), (0.106, 0.05516, 0.4288), (-0.05171, 0.01428, 0.1426), (0.1314, 0.01392, -0.7122), (0.08148, -0.007977, 0.7124), (0.09786, -0.008091, -0.1443), (0.1444, -0.07536, -0.4285), (0.1026, 0.01424, 0.4286), (-0.05728, -0.04425, 0.1431), (0.1267, -0.03733, -0.7151), (0.07287, -0.03766, 0.6973), (0.08855, -0.04261, -0.1447), (0.08386, -0.0224, 0.4283), (-0.07806, -0.08961, 0.1441), (0.1217, -0.1284, -0.4286), (0.1364, -0.1039, -0.4293), (0.05199, -0.06313, 0.7127), (0.06896, -0.06896, -0.1429), (0.09297, -0.09297, -0.7143), (0.05901, -0.0448, 0.4286), (-0.09529, -0.1093, 0.1429), (0.04598, -0.084, -0.134), (0.0933, -0.1514, -0.4285), (0.06021, -0.115, -0.7306), (0.02376, -0.07826, 0.7141), (0.03353, -0.05779, 0.4279), (-0.1248, -0.1272, 0.1456), (0.01903, -0.09565, -0.1429), (0.05871, -0.1625, -0.4286), (0.01311, -0.1333, -0.699), (-0.007174, -0.08143, 0.7162), (-0.00945, -0.06294, 0.428), (-0.1593, -0.1312, 0.1426), (-0.009677, -0.0977, -0.1436), (0.02102, -0.1594, -0.4286), (-0.03945, -0.1261, -0.7151), (-0.04402, -0.06967, 0.7158), (-0.0508, -0.05032, 0.4284), (-0.1931, -0.1181, 0.1428), (-0.04885, -0.08495, -0.1434), (-0.01269, -0.1419, -0.428), (-0.08573, -0.1004, -0.7144), (-0.0831, -0.0234, 0.4283), (-0.2183, -0.09297, 0.1429), (-0.07801, -0.05921, -0.1428), (-0.07498, -0.03381, 0.7213), (-0.2345, -0.06549, 0.143), (-0.03742, -0.1125, -0.4284), (-0.1176, -0.06004, -0.7144), (-0.09814, 0.002872, 0.4286), (-0.09733, -0.01664, -0.1425), (-0.1063, 0.03473, 0.4285), (-0.245, -0.02565, 0.1429), (-0.04926, -0.07549, -0.4286), (-0.1314, -0.01173, -0.7138), (-0.08148, 0.006558, 0.7145), (-0.247, 0.01267, 0.1434), (-0.1017, 0.07576, 0.4283), (-0.09379, 0.02842, -0.1426), (-0.0462, -0.0366, -0.4286), (-0.129, 0.02565, -0.7143), (-0.07277, 0.03725, 0.7144), (-0.2346, 0.06536, 0.1431), (-0.1159, 0.06302, -0.7138), (-0.0817, 0.1122, 0.4282), (-0.08109, 0.05418, -0.1429), (-0.02871, -0.001951, -0.4286), (-0.05298, 0.06227, 0.7143), (-0.2086, 0.1051, 0.1428), (-0.06364, 0.07318, -0.1456), (-0.09297, 0.09297, -0.7143), (-0.04862, 0.1381, 0.43), (-0.006354, 0.0184, -0.4286), (-0.0611, 0.117, -0.7147), (-0.02511, 0.0778, 0.7143), (-0.1764, 0.1268, 0.1424), (-0.0296, 0.09305, -0.1447), (0.02112, 0.03175, -0.4285), (-0.009338, 0.1499, 0.4275), (-0.01284, 0.1315, -0.7142)], [], [(3, 37, 31), (5, 43, 37), (6, 49, 43), (15, 85, 79), (21, 110, 104), (24, 116, 110), (26, 123, 116), (1, 30, 123), (128, 0, 25), (127, 29, 124), (126, 128, 122), (120, 123, 127), (122, 25, 23), (120, 124, 117), (118, 121, 115), (113, 116, 120), (112, 115, 119), (113, 117, 111), (107, 111, 114), (106, 110, 113), (109, 108, 112), (106, 111, 105), (99, 105, 107), (100, 104, 106), (103, 20, 18), (100, 105, 101), (99, 102, 96), (98, 94, 100), (95, 99, 93), (91, 94, 98), (93, 96, 89), (92, 91, 95), (86, 85, 91), (88, 89, 83), (82, 83, 77), (78, 14, 11), (75, 76, 70), (65, 68, 61), (63, 67, 64), (62, 66, 60), (64, 60, 63), (59, 61, 56), (57, 60, 54), (55, 58, 52), (53, 56, 50), (52, 7, 4), (47, 51, 54), (48, 52, 46), (41, 45, 47), (42, 46, 39), (38, 40, 34), (36, 39, 33), (32, 34, 29), (27, 33, 128), (53, 49, 6, 8), (3, 5, 37), (5, 6, 43), (59, 53, 8, 10), (65, 59, 10, 12), (73, 65, 12, 13), (79, 73, 13, 15), (94, 85, 17, 19), (15, 17, 85), (104, 94, 19, 21), (21, 24, 110), (24, 26, 116), (3, 1, 26, 24, 21, 19, 17, 15, 13, 12, 10, 8, 6, 5), (123, 26, 1), (2, 4, 7, 9, 11, 14, 16, 18, 20, 22, 23, 25, 0), (28, 27, 126, 125), (126, 27, 128), (29, 28, 125, 124), (125, 126, 121, 118), (127, 123, 30), (122, 128, 25), (120, 127, 124), (121, 126, 122), (124, 125, 118, 117), (121, 122, 119, 115), (120, 116, 123), (119, 122, 23), (119, 23, 22, 112), (113, 120, 117), (117, 118, 114, 111), (114, 118, 115), (115, 108, 107, 114), (113, 110, 116), (112, 108, 115), (109, 22, 20, 103), (106, 113, 111), (109, 112, 22), (107, 105, 111), (106, 104, 110), (108, 109, 103, 102), (108, 102, 99, 107), (102, 103, 97, 96), (100, 106, 105), (31, 30, 1, 3), (101, 105, 99), (100, 94, 104), (97, 103, 18), (101, 95, 98, 100), (95, 101, 99), (18, 16, 90, 97), (93, 99, 96), (95, 91, 98), (96, 97, 90, 89), (93, 88, 87, 92), (92, 95, 93), (91, 85, 94), (88, 93, 89), (91, 92, 87, 86), (16, 14, 84, 90), (89, 90, 84, 83), (88, 82, 81, 87), (82, 88, 83), (86, 87, 81, 80), (85, 86, 80, 79), (83, 84, 78, 77), (14, 78, 84), (82, 76, 75, 81), (76, 82, 77), (80, 81, 75, 74), (80, 74, 73, 79), (77, 78, 72, 71), (72, 78, 11), (77, 71, 70, 76), (74, 75, 69, 68), (69, 75, 70), (74, 68, 65, 73), (11, 9, 67, 72), (72, 67, 63, 71), (70, 71, 63, 66), (70, 66, 62, 69), (68, 69, 62, 61), (9, 7, 58, 64), (64, 67, 9), (63, 60, 66), (59, 65, 61), (61, 62, 57, 56), (57, 62, 60), (60, 64, 55, 54), (55, 64, 58), (56, 57, 51, 50), (53, 59, 56), (7, 52, 58), (51, 57, 54), (54, 55, 48, 47), (48, 55, 52), (51, 45, 44, 50), (49, 53, 50), (46, 52, 4), (47, 45, 51), (50, 44, 43, 49), (47, 48, 42, 41), (42, 48, 46), (4, 2, 39, 46), (45, 40, 38, 44), (41, 40, 45), (44, 38, 37, 43), (41, 42, 36, 35), (36, 42, 39), (40, 41, 35, 34), (2, 0, 33, 39), (38, 32, 31, 37), (32, 38, 34), (35, 36, 27, 28), (27, 36, 33), (34, 35, 28, 29), (32, 127, 30, 31), (128, 33, 0), (127, 32, 29)])
me_cylinder_004.polygons.foreach_set('use_smooth', [True] * 172)
_uv = me_cylinder_004.uv_layers.new(name='UVMap')
_uv.uv.foreach_set('vector', [0.9336, 1.0, 0.8906, 0.9286, 0.9532, 0.9286, 0.8566, 1.0, 0.8281, 0.9286, 0.8906, 0.9286, 0.7941, 1.0, 0.7812, 0.9286, 0.8281, 0.9286, 0.4647, 1.0, 0.4105, 0.9286, 0.486, 0.9286, 0.2147, 1.0, 0.1747, 0.9286, 0.2372, 0.9286, 0.1378, 1.0, 0.1122, 0.9286, 0.1747, 0.9286, 0.07813, 1.0, 0.0497, 0.9286, 0.1122, 0.9286, 0.01562, 1.0, 0.0, 0.9286, 0.0497, 0.9286, 0.01549, 0.5714, 0.0, 0.5, 0.04968, 0.5, 0.01393, 0.8571, 0.0, 0.7857, 0.04416, 0.7857, 0.04373, 0.6429, 0.01549, 0.5714, 0.07658, 0.5714, 0.07554, 0.8571, 0.0497, 0.9286, 0.01393, 0.8571, 0.07658, 0.5714, 0.04968, 0.5, 0.1094, 0.5, 0.07554, 0.8571, 0.04416, 0.7857, 0.103, 0.7857, 0.1139, 0.7143, 0.09375, 0.6429, 0.143, 0.6429, 0.1388, 0.8571, 0.1122, 0.9286, 0.07554, 0.8571, 0.1707, 0.5714, 0.143, 0.6429, 0.125, 0.5714, 0.1388, 0.8571, 0.103, 0.7857, 0.1674, 0.7857, 0.2032, 0.7143, 0.1674, 0.7857, 0.1562, 0.7143, 0.2011, 0.8571, 0.1747, 0.9286, 0.1388, 0.8571, 0.2188, 0.5714, 0.2058, 0.6429, 0.1707, 0.5714, 0.2011, 0.8571, 0.1674, 0.7857, 0.2347, 0.7857, 0.277, 0.7143, 0.2347, 0.7857, 0.2032, 0.7143, 0.2631, 0.8571, 0.2372, 0.9286, 0.2011, 0.8571, 0.2642, 0.5714, 0.25, 0.5, 0.3164, 0.5, 0.2631, 0.8571, 0.2347, 0.7857, 0.2812, 0.7857, 0.277, 0.7143, 0.2687, 0.6429, 0.3315, 0.6429, 0.3125, 0.8571, 0.3188, 0.9286, 0.2631, 0.8571, 0.3328, 0.7857, 0.277, 0.7143, 0.3533, 0.7143, 0.3579, 0.8571, 0.3188, 0.9286, 0.3125, 0.8571, 0.3533, 0.7143, 0.3315, 0.6429, 0.3939, 0.6429, 0.375, 0.7857, 0.3579, 0.8571, 0.3328, 0.7857, 0.421, 0.8571, 0.4105, 0.9286, 0.3579, 0.8571, 0.4169, 0.7143, 0.3939, 0.6429, 0.4561, 0.6429, 0.4843, 0.7143, 0.4561, 0.6429, 0.5182, 0.6429, 0.5156, 0.5714, 0.4727, 0.5, 0.5664, 0.5, 0.5405, 0.7857, 0.5312, 0.7143, 0.5797, 0.7143, 0.6096, 0.9286, 0.5938, 0.8571, 0.644, 0.8571, 0.6374, 0.6429, 0.625, 0.5714, 0.6874, 0.6427, 0.6306, 0.7857, 0.625, 0.7143, 0.6787, 0.7143, 0.6874, 0.6427, 0.6787, 0.7143, 0.6374, 0.6429, 0.6741, 0.9286, 0.644, 0.8571, 0.7058, 0.8571, 0.6954, 0.7857, 0.6787, 0.7143, 0.7369, 0.7143, 0.7315, 0.6429, 0.7044, 0.5714, 0.7668, 0.5714, 0.7345, 0.9286, 0.7058, 0.8571, 0.7674, 0.8571, 0.7668, 0.5714, 0.7227, 0.5, 0.8164, 0.5, 0.7942, 0.7143, 0.7673, 0.7857, 0.7369, 0.7143, 0.7943, 0.6429, 0.7668, 0.5714, 0.8276, 0.5714, 0.854, 0.7143, 0.8373, 0.7857, 0.7942, 0.7143, 0.857, 0.6429, 0.8276, 0.5714, 0.8901, 0.5714, 0.8896, 0.8571, 0.875, 0.7857, 0.9309, 0.7857, 0.9194, 0.6429, 0.8901, 0.5714, 0.9527, 0.5714, 0.952, 0.8571, 0.9309, 0.7857, 0.9884, 0.7857, 0.9816, 0.6429, 0.9527, 0.5714, 1.0, 0.5714, 0.7345, 0.9286, 0.7812, 0.9286, 0.7941, 1.0, 0.7316, 1.0, 0.9336, 1.0, 0.8566, 1.0, 0.8906, 0.9286, 0.8566, 1.0, 0.7941, 1.0, 0.8281, 0.9286, 0.6741, 0.9286, 0.7345, 0.9286, 0.7316, 1.0, 0.6691, 1.0, 0.6096, 0.9286, 0.6741, 0.9286, 0.6691, 1.0, 0.6066, 1.0, 0.5469, 0.9286, 0.6096, 0.9286, 0.6066, 1.0, 0.5441, 1.0, 0.486, 0.9286, 0.5469, 0.9286, 0.5441, 1.0, 0.4647, 1.0, 0.3188, 0.9286, 0.4105, 0.9286, 0.3878, 1.0, 0.3084, 1.0, 0.4647, 1.0, 0.3878, 1.0, 0.4105, 0.9286, 0.2372, 0.9286, 0.3188, 0.9286, 0.3084, 1.0, 0.2147, 1.0, 0.2147, 1.0, 0.1378, 1.0, 0.1747, 0.9286, 0.1378, 1.0, 0.07813, 1.0, 0.1122, 0.9286, 0.3461, 0.4668, 0.2266, 0.4877, 0.1374, 0.4606, 0.06805, 0.4048, 0.01901, 0.3022, 0.02894, 0.1651, 0.09521, 0.06805, 0.1978, 0.01901, 0.3153, 0.02021, 0.3983, 0.06269, 0.4586, 0.1337, 0.4873, 0.2224, 0.4798, 0.3153, 0.4373, 0.3983, 0.0497, 0.9286, 0.07813, 1.0, 0.01562, 1.0, 0.8983, 0.4373, 0.9668, 0.3461, 0.9833, 0.2096, 0.9373, 0.1017, 0.8461, 0.03321, 0.7096, 0.01667, 0.6017, 0.06269, 0.5332, 0.1539, 0.51, 0.25, 0.5335, 0.346, 0.5985, 0.4346, 0.6766, 0.4773, 0.7905, 0.4837, 0.0, 0.7143, 0.0, 0.6429, 0.04373, 0.6429, 0.04902, 0.7143, 0.04373, 0.6429, 0.0, 0.6429, 0.01549, 0.5714, 0.0, 0.7857, 0.0, 0.7143, 0.04902, 0.7143, 0.04416, 0.7857, 0.04902, 0.7143, 0.04373, 0.6429, 0.09375, 0.6429, 0.1139, 0.7143, 0.01393, 0.8571, 0.0497, 0.9286, 0.0, 0.9286, 0.07658, 0.5714, 0.01549, 0.5714, 0.04968, 0.5, 0.07554, 0.8571, 0.01393, 0.8571, 0.04416, 0.7857, 0.09375, 0.6429, 0.04373, 0.6429, 0.07658, 0.5714, 0.04416, 0.7857, 0.04902, 0.7143, 0.1139, 0.7143, 0.103, 0.7857, 0.09375, 0.6429, 0.07658, 0.5714, 0.125, 0.5714, 0.143, 0.6429, 0.07554, 0.8571, 0.1122, 0.9286, 0.0497, 0.9286, 0.125, 0.5714, 0.07658, 0.5714, 0.1094, 0.5, 0.125, 0.5714, 0.1094, 0.5, 0.1836, 0.5, 0.1707, 0.5714, 0.1388, 0.8571, 0.07554, 0.8571, 0.103, 0.7857, 0.103, 0.7857, 0.1139, 0.7143, 0.1562, 0.7143, 0.1674, 0.7857, 0.1562, 0.7143, 0.1139, 0.7143, 0.143, 0.6429, 0.143, 0.6429, 0.2058, 0.6429, 0.2032, 0.7143, 0.1562, 0.7143, 0.1388, 0.8571, 0.1747, 0.9286, 0.1122, 0.9286, 0.1707, 0.5714, 0.2058, 0.6429, 0.143, 0.6429, 0.2188, 0.5714, 0.1836, 0.5, 0.25, 0.5, 0.2642, 0.5714, 0.2011, 0.8571, 0.1388, 0.8571, 0.1674, 0.7857, 0.2188, 0.5714, 0.1707, 0.5714, 0.1836, 0.5, 0.2032, 0.7143, 0.2347, 0.7857, 0.1674, 0.7857, 0.2011, 0.8571, 0.2372, 0.9286, 0.1747, 0.9286, 0.2058, 0.6429, 0.2188, 0.5714, 0.2642, 0.5714, 0.2687, 0.6429, 0.2058, 0.6429, 0.2687, 0.6429, 0.277, 0.7143, 0.2032, 0.7143, 0.2687, 0.6429, 0.2642, 0.5714, 0.3251, 0.5714, 0.3315, 0.6429, 0.2631, 0.8571, 0.2011, 0.8571, 0.2347, 0.7857, 0.9532, 0.9286, 1.0, 0.9286, 1.0, 1.0, 0.9336, 1.0, 0.2812, 0.7857, 0.2347, 0.7857, 0.277, 0.7143, 0.2631, 0.8571, 0.3188, 0.9286, 0.2372, 0.9286, 0.3251, 0.5714, 0.2642, 0.5714, 0.3164, 0.5, 0.2812, 0.7857, 0.3328, 0.7857, 0.3125, 0.8571, 0.2631, 0.8571, 0.3328, 0.7857, 0.2812, 0.7857, 0.277, 0.7143, 0.3164, 0.5, 0.3934, 0.5, 0.3875, 0.5714, 0.3251, 0.5714, 0.3533, 0.7143, 0.277, 0.7143, 0.3315, 0.6429, 0.3328, 0.7857, 0.3579, 0.8571, 0.3125, 0.8571, 0.3315, 0.6429, 0.3251, 0.5714, 0.3875, 0.5714, 0.3939, 0.6429, 0.3533, 0.7143, 0.4169, 0.7143, 0.4267, 0.7857, 0.375, 0.7857, 0.375, 0.7857, 0.3328, 0.7857, 0.3533, 0.7143, 0.3579, 0.8571, 0.4105, 0.9286, 0.3188, 0.9286, 0.4169, 0.7143, 0.3533, 0.7143, 0.3939, 0.6429, 0.3579, 0.8571, 0.375, 0.7857, 0.4267, 0.7857, 0.421, 0.8571, 0.3934, 0.5, 0.4727, 0.5, 0.4517, 0.5714, 0.3875, 0.5714, 0.3939, 0.6429, 0.3875, 0.5714, 0.4517, 0.5714, 0.4561, 0.6429, 0.4169, 0.7143, 0.4843, 0.7143, 0.4841, 0.7857, 0.4267, 0.7857, 0.4843, 0.7143, 0.4169, 0.7143, 0.4561, 0.6429, 0.421, 0.8571, 0.4267, 0.7857, 0.4841, 0.7857, 0.4859, 0.8571, 0.4105, 0.9286, 0.421, 0.8571, 0.4859, 0.8571, 0.486, 0.9286, 0.4561, 0.6429, 0.4517, 0.5714, 0.5156, 0.5714, 0.5182, 0.6429, 0.4727, 0.5, 0.5156, 0.5714, 0.4517, 0.5714, 0.4843, 0.7143, 0.5312, 0.7143, 0.5405, 0.7857, 0.4841, 0.7857, 0.5312, 0.7143, 0.4843, 0.7143, 0.5182, 0.6429, 0.4859, 0.8571, 0.4841, 0.7857, 0.5405, 0.7857, 0.5509, 0.8571, 0.4859, 0.8571, 0.5509, 0.8571, 0.5469, 0.9286, 0.486, 0.9286, 0.5182, 0.6429, 0.5156, 0.5714, 0.5768, 0.5714, 0.5778, 0.6429, 0.5768, 0.5714, 0.5156, 0.5714, 0.5664, 0.5, 0.5182, 0.6429, 0.5778, 0.6429, 0.5797, 0.7143, 0.5312, 0.7143, 0.5509, 0.8571, 0.5405, 0.7857, 0.5938, 0.7857, 0.5938, 0.8571, 0.5938, 0.7857, 0.5405, 0.7857, 0.5797, 0.7143, 0.5509, 0.8571, 0.5938, 0.8571, 0.6096, 0.9286, 0.5469, 0.9286, 0.5664, 0.5, 0.6434, 0.5, 0.625, 0.5714, 0.5768, 0.5714, 0.5768, 0.5714, 0.625, 0.5714, 0.6374, 0.6429, 0.5778, 0.6429, 0.5797, 0.7143, 0.5778, 0.6429, 0.6374, 0.6429, 0.625, 0.7143, 0.5797, 0.7143, 0.625, 0.7143, 0.6306, 0.7857, 0.5938, 0.7857, 0.5938, 0.8571, 0.5938, 0.7857, 0.6306, 0.7857, 0.644, 0.8571, 0.6434, 0.5, 0.7227, 0.5, 0.7044, 0.5714, 0.6874, 0.6427, 0.6874, 0.6427, 0.625, 0.5714, 0.6434, 0.5, 0.6374, 0.6429, 0.6787, 0.7143, 0.625, 0.7143, 0.6741, 0.9286, 0.6096, 0.9286, 0.644, 0.8571, 0.644, 0.8571, 0.6306, 0.7857, 0.6954, 0.7857, 0.7058, 0.8571, 0.6954, 0.7857, 0.6306, 0.7857, 0.6787, 0.7143, 0.6787, 0.7143, 0.6874, 0.6427, 0.7315, 0.6429, 0.7369, 0.7143, 0.7315, 0.6429, 0.6874, 0.6427, 0.7044, 0.5714, 0.7058, 0.8571, 0.6954, 0.7857, 0.7673, 0.7857, 0.7674, 0.8571, 0.7345, 0.9286, 0.6741, 0.9286, 0.7058, 0.8571, 0.7227, 0.5, 0.7668, 0.5714, 0.7044, 0.5714, 0.7673, 0.7857, 0.6954, 0.7857, 0.7369, 0.7143, 0.7369, 0.7143, 0.7315, 0.6429, 0.7943, 0.6429, 0.7942, 0.7143, 0.7943, 0.6429, 0.7315, 0.6429, 0.7668, 0.5714, 0.7673, 0.7857, 0.8373, 0.7857, 0.8279, 0.8571, 0.7674, 0.8571, 0.7812, 0.9286, 0.7345, 0.9286, 0.7674, 0.8571, 0.8276, 0.5714, 0.7668, 0.5714, 0.8164, 0.5, 0.7942, 0.7143, 0.8373, 0.7857, 0.7673, 0.7857, 0.7674, 0.8571, 0.8279, 0.8571, 0.8281, 0.9286, 0.7812, 0.9286, 0.7942, 0.7143, 0.7943, 0.6429, 0.857, 0.6429, 0.854, 0.7143, 0.857, 0.6429, 0.7943, 0.6429, 0.8276, 0.5714, 0.8164, 0.5, 0.8934, 0.5, 0.8901, 0.5714, 0.8276, 0.5714, 0.8373, 0.7857, 0.875, 0.7857, 0.8896, 0.8571, 0.8279, 0.8571, 0.854, 0.7143, 0.875, 0.7857, 0.8373, 0.7857, 0.8279, 0.8571, 0.8896, 0.8571, 0.8906, 0.9286, 0.8281, 0.9286, 0.854, 0.7143, 0.857, 0.6429, 0.9194, 0.6429, 0.9169, 0.7143, 0.9194, 0.6429, 0.857, 0.6429, 0.8901, 0.5714, 0.875, 0.7857, 0.854, 0.7143, 0.9169, 0.7143, 0.9309, 0.7857, 0.8934, 0.5, 0.9727, 0.5, 0.9527, 0.5714, 0.8901, 0.5714, 0.8896, 0.8571, 0.952, 0.8571, 0.9532, 0.9286, 0.8906, 0.9286, 0.952, 0.8571, 0.8896, 0.8571, 0.9309, 0.7857, 0.9169, 0.7143, 0.9194, 0.6429, 0.9816, 0.6429, 0.9846, 0.7143, 0.9816, 0.6429, 0.9194, 0.6429, 0.9527, 0.5714, 0.9309, 0.7857, 0.9169, 0.7143, 0.9846, 0.7143, 0.9884, 0.7857, 0.952, 0.8571, 1.0, 0.8571, 1.0, 0.9286, 0.9532, 0.9286, 1.0, 0.5714, 0.9527, 0.5714, 0.9727, 0.5, 1.0, 0.8571, 0.952, 0.8571, 0.9884, 0.7857])
me_cylinder_004.materials.append(mat_woodtextured)
me_cylinder_004.update()
me_cylinder_006 = bpy.data.meshes.new('Cylinder.006')
me_cylinder_006.from_pydata([(0.01588, 0.09168, -1.0), (-0.007581, 0.07697, 1.0), (0.05731, 0.07239, -1.0), (0.03155, 0.07112, 1.0), (0.08505, 0.03773, -1.0), (0.06053, 0.04792, 1.0), (0.07426, 0.02111, 1.0), (0.09168, -0.01588, -1.0), (0.07669, -0.008913, 1.0), (0.07239, -0.05731, -1.0), (0.06744, -0.03758, 1.0), (0.03773, -0.08505, -1.0), (0.04792, -0.06053, 1.0), (0.02111, -0.07426, 1.0), (-0.01588, -0.09168, -1.0), (-0.01707, -0.07591, 1.0), (-0.05731, -0.07239, -1.0), (-0.05002, -0.05881, 1.0), (-0.08505, -0.03773, -1.0), (-0.0726, -0.02798, 1.0), (-0.09193, -4.056e-10, -1.0), (-0.07591, 0.01707, 1.0), (-0.08505, 0.03773, -1.0), (-0.05848, 0.07126, -1.0), (-0.05881, 0.05002, 1.0), (-0.02835, 0.08787, -1.0), (-0.03634, 0.06798, 1.0), (0.05884, 0.03483, -0.4286), (0.009494, 0.09799, -0.1401), (-0.1422, 0.1316, 0.145), (4.536e-09, 0.0814, 0.7143), (0.02372, 0.07828, 0.7143), (0.03171, 0.1455, 0.4282), (0.03865, 0.1263, -0.7141), (-0.1082, 0.1194, 0.1446), (0.04879, 0.08488, -0.1438), (0.09488, 0.02304, -0.4286), (0.05189, 0.06323, 0.7142), (0.06825, 0.1256, 0.4284), (0.08414, 0.1019, -0.714), (-0.08053, 0.09297, 0.1429), (0.07786, 0.05961, -0.1445), (0.1239, -0.001953, -0.4288), (0.07216, 0.03855, 0.714), (0.09421, 0.09372, 0.4285), (-0.06602, 0.06859, 0.1434), (0.1167, 0.06193, -0.7138), (0.09438, 0.02695, -0.1441), (0.1413, -0.03652, -0.4285), (0.07984, 0.01588, 0.7143), (0.106, 0.05516, 0.4288), (-0.05171, 0.01428, 0.1426), (0.1314, 0.01392, -0.7122), (0.08148, -0.007977, 0.7124), (0.09786, -0.008091, -0.1443), (0.1444, -0.07536, -0.4285), (0.1026, 0.01424, 0.4286), (-0.05728, -0.04425, 0.1431), (0.1267, -0.03733, -0.7151), (0.07287, -0.03766, 0.6973), (0.08855, -0.04261, -0.1447), (0.08386, -0.0224, 0.4283), (-0.07806, -0.08961, 0.1441), (0.1217, -0.1284, -0.4286), (0.1364, -0.1039, -0.4293), (0.05199, -0.06313, 0.7127), (0.06896, -0.06896, -0.1429), (0.09297, -0.09297, -0.7143), (0.05901, -0.0448, 0.4286), (-0.09529, -0.1093, 0.1429), (0.04598, -0.084, -0.134), (0.0933, -0.1514, -0.4285), (0.06021, -0.115, -0.7306), (0.02376, -0.07826, 0.7141), (0.03353, -0.05779, 0.4279), (-0.1248, -0.1272, 0.1456), (0.01903, -0.09565, -0.1429), (0.05871, -0.1625, -0.4286), (0.01311, -0.1333, -0.699), (-0.007174, -0.08143, 0.7162), (-0.00945, -0.06294, 0.428), (-0.1593, -0.1312, 0.1426), (-0.009677, -0.0977, -0.1436), (0.02102, -0.1594, -0.4286), (-0.03945, -0.1261, -0.7151), (-0.04402, -0.06967, 0.7158), (-0.0508, -0.05032, 0.4284), (-0.1931, -0.1181, 0.1428), (-0.04885, -0.08495, -0.1434), (-0.01269, -0.1419, -0.428), (-0.08573, -0.1004, -0.7144), (-0.0831, -0.0234, 0.4283), (-0.2183, -0.09297, 0.1429), (-0.07801, -0.05921, -0.1428), (-0.07498, -0.03381, 0.7213), (-0.2345, -0.06549, 0.143), (-0.03742, -0.1125, -0.4284), (-0.1176, -0.06004, -0.7144), (-0.09814, 0.002872, 0.4286), (-0.09733, -0.01664, -0.1425), (-0.1063, 0.03473, 0.4285), (-0.245, -0.02565, 0.1429), (-0.04926, -0.07549, -0.4286), (-0.1314, -0.01173, -0.7138), (-0.08148, 0.006558, 0.7145), (-0.247, 0.01267, 0.1434), (-0.1017, 0.07576, 0.4283), (-0.09379, 0.02842, -0.1426), (-0.0462, -0.0366, -0.4286), (-0.129, 0.02565, -0.7143), (-0.07277, 0.03725, 0.7144), (-0.2346, 0.06536, 0.1431), (-0.1159, 0.06302, -0.7138), (-0.0817, 0.1122, 0.4282), (-0.08109, 0.05418, -0.1429), (-0.02871, -0.001951, -0.4286), (-0.05298, 0.06227, 0.7143), (-0.2086, 0.1051, 0.1428), (-0.06364, 0.07318, -0.1456), (-0.09297, 0.09297, -0.7143), (-0.04862, 0.1381, 0.43), (-0.006354, 0.0184, -0.4286), (-0.0611, 0.117, -0.7147), (-0.02511, 0.0778, 0.7143), (-0.1764, 0.1268, 0.1424), (-0.0296, 0.09305, -0.1447), (0.02112, 0.03175, -0.4285), (-0.009338, 0.1499, 0.4275), (-0.01284, 0.1315, -0.7142)], [], [(3, 37, 31), (5, 43, 37), (6, 49, 43), (15, 85, 79), (21, 110, 104), (24, 116, 110), (26, 123, 116), (1, 30, 123), (128, 0, 25), (127, 29, 124), (126, 128, 122), (120, 123, 127), (122, 25, 23), (120, 124, 117), (118, 121, 115), (113, 116, 120), (112, 115, 119), (113, 117, 111), (107, 111, 114), (106, 110, 113), (109, 108, 112), (106, 111, 105), (99, 105, 107), (100, 104, 106), (103, 20, 18), (100, 105, 101), (99, 102, 96), (98, 94, 100), (95, 99, 93), (91, 94, 98), (93, 96, 89), (92, 91, 95), (86, 85, 91), (88, 89, 83), (82, 83, 77), (78, 14, 11), (75, 76, 70), (65, 68, 61), (63, 67, 64), (62, 66, 60), (64, 60, 63), (59, 61, 56), (57, 60, 54), (55, 58, 52), (53, 56, 50), (52, 7, 4), (47, 51, 54), (48, 52, 46), (41, 45, 47), (42, 46, 39), (38, 40, 34), (36, 39, 33), (32, 34, 29), (27, 33, 128), (53, 49, 6, 8), (3, 5, 37), (5, 6, 43), (59, 53, 8, 10), (65, 59, 10, 12), (73, 65, 12, 13), (79, 73, 13, 15), (94, 85, 17, 19), (15, 17, 85), (104, 94, 19, 21), (21, 24, 110), (24, 26, 116), (3, 1, 26, 24, 21, 19, 17, 15, 13, 12, 10, 8, 6, 5), (123, 26, 1), (2, 4, 7, 9, 11, 14, 16, 18, 20, 22, 23, 25, 0), (28, 27, 126, 125), (126, 27, 128), (29, 28, 125, 124), (125, 126, 121, 118), (127, 123, 30), (122, 128, 25), (120, 127, 124), (121, 126, 122), (124, 125, 118, 117), (121, 122, 119, 115), (120, 116, 123), (119, 122, 23), (119, 23, 22, 112), (113, 120, 117), (117, 118, 114, 111), (114, 118, 115), (115, 108, 107, 114), (113, 110, 116), (112, 108, 115), (109, 22, 20, 103), (106, 113, 111), (109, 112, 22), (107, 105, 111), (106, 104, 110), (108, 109, 103, 102), (108, 102, 99, 107), (102, 103, 97, 96), (100, 106, 105), (31, 30, 1, 3), (101, 105, 99), (100, 94, 104), (97, 103, 18), (101, 95, 98, 100), (95, 101, 99), (18, 16, 90, 97), (93, 99, 96), (95, 91, 98), (96, 97, 90, 89), (93, 88, 87, 92), (92, 95, 93), (91, 85, 94), (88, 93, 89), (91, 92, 87, 86), (16, 14, 84, 90), (89, 90, 84, 83), (88, 82, 81, 87), (82, 88, 83), (86, 87, 81, 80), (85, 86, 80, 79), (83, 84, 78, 77), (14, 78, 84), (82, 76, 75, 81), (76, 82, 77), (80, 81, 75, 74), (80, 74, 73, 79), (77, 78, 72, 71), (72, 78, 11), (77, 71, 70, 76), (74, 75, 69, 68), (69, 75, 70), (74, 68, 65, 73), (11, 9, 67, 72), (72, 67, 63, 71), (70, 71, 63, 66), (70, 66, 62, 69), (68, 69, 62, 61), (9, 7, 58, 64), (64, 67, 9), (63, 60, 66), (59, 65, 61), (61, 62, 57, 56), (57, 62, 60), (60, 64, 55, 54), (55, 64, 58), (56, 57, 51, 50), (53, 59, 56), (7, 52, 58), (51, 57, 54), (54, 55, 48, 47), (48, 55, 52), (51, 45, 44, 50), (49, 53, 50), (46, 52, 4), (47, 45, 51), (50, 44, 43, 49), (47, 48, 42, 41), (42, 48, 46), (4, 2, 39, 46), (45, 40, 38, 44), (41, 40, 45), (44, 38, 37, 43), (41, 42, 36, 35), (36, 42, 39), (40, 41, 35, 34), (2, 0, 33, 39), (38, 32, 31, 37), (32, 38, 34), (35, 36, 27, 28), (27, 36, 33), (34, 35, 28, 29), (32, 127, 30, 31), (128, 33, 0), (127, 32, 29)])
me_cylinder_006.polygons.foreach_set('use_smooth', [True] * 172)
_uv = me_cylinder_006.uv_layers.new(name='UVMap')
_uv.uv.foreach_set('vector', [0.9336, 1.0, 0.8906, 0.9286, 0.9532, 0.9286, 0.8566, 1.0, 0.8281, 0.9286, 0.8906, 0.9286, 0.7941, 1.0, 0.7812, 0.9286, 0.8281, 0.9286, 0.4647, 1.0, 0.4105, 0.9286, 0.486, 0.9286, 0.2147, 1.0, 0.1747, 0.9286, 0.2372, 0.9286, 0.1378, 1.0, 0.1122, 0.9286, 0.1747, 0.9286, 0.07813, 1.0, 0.0497, 0.9286, 0.1122, 0.9286, 0.01562, 1.0, 0.0, 0.9286, 0.0497, 0.9286, 0.01549, 0.5714, 0.0, 0.5, 0.04968, 0.5, 0.01393, 0.8571, 0.0, 0.7857, 0.04416, 0.7857, 0.04373, 0.6429, 0.01549, 0.5714, 0.07658, 0.5714, 0.07554, 0.8571, 0.0497, 0.9286, 0.01393, 0.8571, 0.07658, 0.5714, 0.04968, 0.5, 0.1094, 0.5, 0.07554, 0.8571, 0.04416, 0.7857, 0.103, 0.7857, 0.1139, 0.7143, 0.09375, 0.6429, 0.143, 0.6429, 0.1388, 0.8571, 0.1122, 0.9286, 0.07554, 0.8571, 0.1707, 0.5714, 0.143, 0.6429, 0.125, 0.5714, 0.1388, 0.8571, 0.103, 0.7857, 0.1674, 0.7857, 0.2032, 0.7143, 0.1674, 0.7857, 0.1562, 0.7143, 0.2011, 0.8571, 0.1747, 0.9286, 0.1388, 0.8571, 0.2188, 0.5714, 0.2058, 0.6429, 0.1707, 0.5714, 0.2011, 0.8571, 0.1674, 0.7857, 0.2347, 0.7857, 0.277, 0.7143, 0.2347, 0.7857, 0.2032, 0.7143, 0.2631, 0.8571, 0.2372, 0.9286, 0.2011, 0.8571, 0.2642, 0.5714, 0.25, 0.5, 0.3164, 0.5, 0.2631, 0.8571, 0.2347, 0.7857, 0.2812, 0.7857, 0.277, 0.7143, 0.2687, 0.6429, 0.3315, 0.6429, 0.3125, 0.8571, 0.3188, 0.9286, 0.2631, 0.8571, 0.3328, 0.7857, 0.277, 0.7143, 0.3533, 0.7143, 0.3579, 0.8571, 0.3188, 0.9286, 0.3125, 0.8571, 0.3533, 0.7143, 0.3315, 0.6429, 0.3939, 0.6429, 0.375, 0.7857, 0.3579, 0.8571, 0.3328, 0.7857, 0.421, 0.8571, 0.4105, 0.9286, 0.3579, 0.8571, 0.4169, 0.7143, 0.3939, 0.6429, 0.4561, 0.6429, 0.4843, 0.7143, 0.4561, 0.6429, 0.5182, 0.6429, 0.5156, 0.5714, 0.4727, 0.5, 0.5664, 0.5, 0.5405, 0.7857, 0.5312, 0.7143, 0.5797, 0.7143, 0.6096, 0.9286, 0.5938, 0.8571, 0.644, 0.8571, 0.6374, 0.6429, 0.625, 0.5714, 0.6874, 0.6427, 0.6306, 0.7857, 0.625, 0.7143, 0.6787, 0.7143, 0.6874, 0.6427, 0.6787, 0.7143, 0.6374, 0.6429, 0.6741, 0.9286, 0.644, 0.8571, 0.7058, 0.8571, 0.6954, 0.7857, 0.6787, 0.7143, 0.7369, 0.7143, 0.7315, 0.6429, 0.7044, 0.5714, 0.7668, 0.5714, 0.7345, 0.9286, 0.7058, 0.8571, 0.7674, 0.8571, 0.7668, 0.5714, 0.7227, 0.5, 0.8164, 0.5, 0.7942, 0.7143, 0.7673, 0.7857, 0.7369, 0.7143, 0.7943, 0.6429, 0.7668, 0.5714, 0.8276, 0.5714, 0.854, 0.7143, 0.8373, 0.7857, 0.7942, 0.7143, 0.857, 0.6429, 0.8276, 0.5714, 0.8901, 0.5714, 0.8896, 0.8571, 0.875, 0.7857, 0.9309, 0.7857, 0.9194, 0.6429, 0.8901, 0.5714, 0.9527, 0.5714, 0.952, 0.8571, 0.9309, 0.7857, 0.9884, 0.7857, 0.9816, 0.6429, 0.9527, 0.5714, 1.0, 0.5714, 0.7345, 0.9286, 0.7812, 0.9286, 0.7941, 1.0, 0.7316, 1.0, 0.9336, 1.0, 0.8566, 1.0, 0.8906, 0.9286, 0.8566, 1.0, 0.7941, 1.0, 0.8281, 0.9286, 0.6741, 0.9286, 0.7345, 0.9286, 0.7316, 1.0, 0.6691, 1.0, 0.6096, 0.9286, 0.6741, 0.9286, 0.6691, 1.0, 0.6066, 1.0, 0.5469, 0.9286, 0.6096, 0.9286, 0.6066, 1.0, 0.5441, 1.0, 0.486, 0.9286, 0.5469, 0.9286, 0.5441, 1.0, 0.4647, 1.0, 0.3188, 0.9286, 0.4105, 0.9286, 0.3878, 1.0, 0.3084, 1.0, 0.4647, 1.0, 0.3878, 1.0, 0.4105, 0.9286, 0.2372, 0.9286, 0.3188, 0.9286, 0.3084, 1.0, 0.2147, 1.0, 0.2147, 1.0, 0.1378, 1.0, 0.1747, 0.9286, 0.1378, 1.0, 0.07813, 1.0, 0.1122, 0.9286, 0.3461, 0.4668, 0.2266, 0.4877, 0.1374, 0.4606, 0.06805, 0.4048, 0.01901, 0.3022, 0.02894, 0.1651, 0.09521, 0.06805, 0.1978, 0.01901, 0.3153, 0.02021, 0.3983, 0.06269, 0.4586, 0.1337, 0.4873, 0.2224, 0.4798, 0.3153, 0.4373, 0.3983, 0.0497, 0.9286, 0.07813, 1.0, 0.01562, 1.0, 0.8983, 0.4373, 0.9668, 0.3461, 0.9833, 0.2096, 0.9373, 0.1017, 0.8461, 0.03321, 0.7096, 0.01667, 0.6017, 0.06269, 0.5332, 0.1539, 0.51, 0.25, 0.5335, 0.346, 0.5985, 0.4346, 0.6766, 0.4773, 0.7905, 0.4837, 0.0, 0.7143, 0.0, 0.6429, 0.04373, 0.6429, 0.04902, 0.7143, 0.04373, 0.6429, 0.0, 0.6429, 0.01549, 0.5714, 0.0, 0.7857, 0.0, 0.7143, 0.04902, 0.7143, 0.04416, 0.7857, 0.04902, 0.7143, 0.04373, 0.6429, 0.09375, 0.6429, 0.1139, 0.7143, 0.01393, 0.8571, 0.0497, 0.9286, 0.0, 0.9286, 0.07658, 0.5714, 0.01549, 0.5714, 0.04968, 0.5, 0.07554, 0.8571, 0.01393, 0.8571, 0.04416, 0.7857, 0.09375, 0.6429, 0.04373, 0.6429, 0.07658, 0.5714, 0.04416, 0.7857, 0.04902, 0.7143, 0.1139, 0.7143, 0.103, 0.7857, 0.09375, 0.6429, 0.07658, 0.5714, 0.125, 0.5714, 0.143, 0.6429, 0.07554, 0.8571, 0.1122, 0.9286, 0.0497, 0.9286, 0.125, 0.5714, 0.07658, 0.5714, 0.1094, 0.5, 0.125, 0.5714, 0.1094, 0.5, 0.1836, 0.5, 0.1707, 0.5714, 0.1388, 0.8571, 0.07554, 0.8571, 0.103, 0.7857, 0.103, 0.7857, 0.1139, 0.7143, 0.1562, 0.7143, 0.1674, 0.7857, 0.1562, 0.7143, 0.1139, 0.7143, 0.143, 0.6429, 0.143, 0.6429, 0.2058, 0.6429, 0.2032, 0.7143, 0.1562, 0.7143, 0.1388, 0.8571, 0.1747, 0.9286, 0.1122, 0.9286, 0.1707, 0.5714, 0.2058, 0.6429, 0.143, 0.6429, 0.2188, 0.5714, 0.1836, 0.5, 0.25, 0.5, 0.2642, 0.5714, 0.2011, 0.8571, 0.1388, 0.8571, 0.1674, 0.7857, 0.2188, 0.5714, 0.1707, 0.5714, 0.1836, 0.5, 0.2032, 0.7143, 0.2347, 0.7857, 0.1674, 0.7857, 0.2011, 0.8571, 0.2372, 0.9286, 0.1747, 0.9286, 0.2058, 0.6429, 0.2188, 0.5714, 0.2642, 0.5714, 0.2687, 0.6429, 0.2058, 0.6429, 0.2687, 0.6429, 0.277, 0.7143, 0.2032, 0.7143, 0.2687, 0.6429, 0.2642, 0.5714, 0.3251, 0.5714, 0.3315, 0.6429, 0.2631, 0.8571, 0.2011, 0.8571, 0.2347, 0.7857, 0.9532, 0.9286, 1.0, 0.9286, 1.0, 1.0, 0.9336, 1.0, 0.2812, 0.7857, 0.2347, 0.7857, 0.277, 0.7143, 0.2631, 0.8571, 0.3188, 0.9286, 0.2372, 0.9286, 0.3251, 0.5714, 0.2642, 0.5714, 0.3164, 0.5, 0.2812, 0.7857, 0.3328, 0.7857, 0.3125, 0.8571, 0.2631, 0.8571, 0.3328, 0.7857, 0.2812, 0.7857, 0.277, 0.7143, 0.3164, 0.5, 0.3934, 0.5, 0.3875, 0.5714, 0.3251, 0.5714, 0.3533, 0.7143, 0.277, 0.7143, 0.3315, 0.6429, 0.3328, 0.7857, 0.3579, 0.8571, 0.3125, 0.8571, 0.3315, 0.6429, 0.3251, 0.5714, 0.3875, 0.5714, 0.3939, 0.6429, 0.3533, 0.7143, 0.4169, 0.7143, 0.4267, 0.7857, 0.375, 0.7857, 0.375, 0.7857, 0.3328, 0.7857, 0.3533, 0.7143, 0.3579, 0.8571, 0.4105, 0.9286, 0.3188, 0.9286, 0.4169, 0.7143, 0.3533, 0.7143, 0.3939, 0.6429, 0.3579, 0.8571, 0.375, 0.7857, 0.4267, 0.7857, 0.421, 0.8571, 0.3934, 0.5, 0.4727, 0.5, 0.4517, 0.5714, 0.3875, 0.5714, 0.3939, 0.6429, 0.3875, 0.5714, 0.4517, 0.5714, 0.4561, 0.6429, 0.4169, 0.7143, 0.4843, 0.7143, 0.4841, 0.7857, 0.4267, 0.7857, 0.4843, 0.7143, 0.4169, 0.7143, 0.4561, 0.6429, 0.421, 0.8571, 0.4267, 0.7857, 0.4841, 0.7857, 0.4859, 0.8571, 0.4105, 0.9286, 0.421, 0.8571, 0.4859, 0.8571, 0.486, 0.9286, 0.4561, 0.6429, 0.4517, 0.5714, 0.5156, 0.5714, 0.5182, 0.6429, 0.4727, 0.5, 0.5156, 0.5714, 0.4517, 0.5714, 0.4843, 0.7143, 0.5312, 0.7143, 0.5405, 0.7857, 0.4841, 0.7857, 0.5312, 0.7143, 0.4843, 0.7143, 0.5182, 0.6429, 0.4859, 0.8571, 0.4841, 0.7857, 0.5405, 0.7857, 0.5509, 0.8571, 0.4859, 0.8571, 0.5509, 0.8571, 0.5469, 0.9286, 0.486, 0.9286, 0.5182, 0.6429, 0.5156, 0.5714, 0.5768, 0.5714, 0.5778, 0.6429, 0.5768, 0.5714, 0.5156, 0.5714, 0.5664, 0.5, 0.5182, 0.6429, 0.5778, 0.6429, 0.5797, 0.7143, 0.5312, 0.7143, 0.5509, 0.8571, 0.5405, 0.7857, 0.5938, 0.7857, 0.5938, 0.8571, 0.5938, 0.7857, 0.5405, 0.7857, 0.5797, 0.7143, 0.5509, 0.8571, 0.5938, 0.8571, 0.6096, 0.9286, 0.5469, 0.9286, 0.5664, 0.5, 0.6434, 0.5, 0.625, 0.5714, 0.5768, 0.5714, 0.5768, 0.5714, 0.625, 0.5714, 0.6374, 0.6429, 0.5778, 0.6429, 0.5797, 0.7143, 0.5778, 0.6429, 0.6374, 0.6429, 0.625, 0.7143, 0.5797, 0.7143, 0.625, 0.7143, 0.6306, 0.7857, 0.5938, 0.7857, 0.5938, 0.8571, 0.5938, 0.7857, 0.6306, 0.7857, 0.644, 0.8571, 0.6434, 0.5, 0.7227, 0.5, 0.7044, 0.5714, 0.6874, 0.6427, 0.6874, 0.6427, 0.625, 0.5714, 0.6434, 0.5, 0.6374, 0.6429, 0.6787, 0.7143, 0.625, 0.7143, 0.6741, 0.9286, 0.6096, 0.9286, 0.644, 0.8571, 0.644, 0.8571, 0.6306, 0.7857, 0.6954, 0.7857, 0.7058, 0.8571, 0.6954, 0.7857, 0.6306, 0.7857, 0.6787, 0.7143, 0.6787, 0.7143, 0.6874, 0.6427, 0.7315, 0.6429, 0.7369, 0.7143, 0.7315, 0.6429, 0.6874, 0.6427, 0.7044, 0.5714, 0.7058, 0.8571, 0.6954, 0.7857, 0.7673, 0.7857, 0.7674, 0.8571, 0.7345, 0.9286, 0.6741, 0.9286, 0.7058, 0.8571, 0.7227, 0.5, 0.7668, 0.5714, 0.7044, 0.5714, 0.7673, 0.7857, 0.6954, 0.7857, 0.7369, 0.7143, 0.7369, 0.7143, 0.7315, 0.6429, 0.7943, 0.6429, 0.7942, 0.7143, 0.7943, 0.6429, 0.7315, 0.6429, 0.7668, 0.5714, 0.7673, 0.7857, 0.8373, 0.7857, 0.8279, 0.8571, 0.7674, 0.8571, 0.7812, 0.9286, 0.7345, 0.9286, 0.7674, 0.8571, 0.8276, 0.5714, 0.7668, 0.5714, 0.8164, 0.5, 0.7942, 0.7143, 0.8373, 0.7857, 0.7673, 0.7857, 0.7674, 0.8571, 0.8279, 0.8571, 0.8281, 0.9286, 0.7812, 0.9286, 0.7942, 0.7143, 0.7943, 0.6429, 0.857, 0.6429, 0.854, 0.7143, 0.857, 0.6429, 0.7943, 0.6429, 0.8276, 0.5714, 0.8164, 0.5, 0.8934, 0.5, 0.8901, 0.5714, 0.8276, 0.5714, 0.8373, 0.7857, 0.875, 0.7857, 0.8896, 0.8571, 0.8279, 0.8571, 0.854, 0.7143, 0.875, 0.7857, 0.8373, 0.7857, 0.8279, 0.8571, 0.8896, 0.8571, 0.8906, 0.9286, 0.8281, 0.9286, 0.854, 0.7143, 0.857, 0.6429, 0.9194, 0.6429, 0.9169, 0.7143, 0.9194, 0.6429, 0.857, 0.6429, 0.8901, 0.5714, 0.875, 0.7857, 0.854, 0.7143, 0.9169, 0.7143, 0.9309, 0.7857, 0.8934, 0.5, 0.9727, 0.5, 0.9527, 0.5714, 0.8901, 0.5714, 0.8896, 0.8571, 0.952, 0.8571, 0.9532, 0.9286, 0.8906, 0.9286, 0.952, 0.8571, 0.8896, 0.8571, 0.9309, 0.7857, 0.9169, 0.7143, 0.9194, 0.6429, 0.9816, 0.6429, 0.9846, 0.7143, 0.9816, 0.6429, 0.9194, 0.6429, 0.9527, 0.5714, 0.9309, 0.7857, 0.9169, 0.7143, 0.9846, 0.7143, 0.9884, 0.7857, 0.952, 0.8571, 1.0, 0.8571, 1.0, 0.9286, 0.9532, 0.9286, 1.0, 0.5714, 0.9527, 0.5714, 0.9727, 0.5, 1.0, 0.8571, 0.952, 0.8571, 0.9884, 0.7857])
me_cylinder_006.materials.append(mat_woodtextured)
me_cylinder_006.update()

# ---- objects
ob_light = bpy.data.objects.new('Light', light_light)
ob_camera = bpy.data.objects.new('Camera', cam_camera)
ob_stick_001 = bpy.data.objects.new('Stick.001', me_cylinder_001)
ob_stick_002 = bpy.data.objects.new('Stick.002', me_cylinder_002)
ob_stick_003 = bpy.data.objects.new('Stick.003', me_cylinder_003)
ob_stick_004 = bpy.data.objects.new('Stick.004', me_cylinder_004)
ob_stick_006 = bpy.data.objects.new('Stick.006', me_cylinder_006)

# ---- transforms, parenting, visibility, modifiers, constraints
ob_light.location = (4.076, 1.005, 5.904)
ob_light.rotation_euler = (0.6503, 0.05522, 1.866)
ob_light.lock_rotations_4d = False
ob_light.empty_display_type = 'ARROWS'
ob_light.color = (0.0, 0.0, 0.0, 0.0)
ob_light.lineart.crease_threshold = 0.0
ob_camera.location = (7.359, -6.926, 4.958)
ob_camera.rotation_euler = (1.109, 0.0, 0.8149)
ob_camera.lock_rotations_4d = False
ob_camera.empty_display_type = 'ARROWS'
ob_camera.color = (0.0, 0.0, 0.0, 0.0)
ob_camera.display_type = 'WIRE'
ob_camera.lineart.crease_threshold = 0.0
ob_stick_001.location = (-0.954, 0.0, 0.0)
_m = ob_stick_001.modifiers.new('Smooth by Angle', 'NODES')
_m.node_group = ng_smooth_by_angle
_m.use_pin_to_last = True
_m.show_group_selector = False
ob_stick_002.location = (-0.0008987, 0.0, 0.0)
ob_stick_002.rotation_euler = (0.0, 1.518, 0.0)
_m = ob_stick_002.modifiers.new('Smooth by Angle', 'NODES')
_m.node_group = ng_smooth_by_angle
_m.use_pin_to_last = True
_m.show_group_selector = False
ob_stick_003.location = (-0.0008987, 0.0, 0.5687)
ob_stick_003.rotation_euler = (0.0, 1.518, 0.0)
_m = ob_stick_003.modifiers.new('Smooth by Angle', 'NODES')
_m.node_group = ng_smooth_by_angle
_m.use_pin_to_last = True
_m.show_group_selector = False
ob_stick_004.location = (0.06472, 0.0, -0.633)
ob_stick_004.rotation_euler = (6.283, 1.694, -3.186)
_m = ob_stick_004.modifiers.new('Smooth by Angle', 'NODES')
_m.node_group = ng_smooth_by_angle
_m.use_pin_to_last = True
_m.show_group_selector = False
ob_stick_006.location = (1.047, 0.0, 0.0)
_m = ob_stick_006.modifiers.new('Smooth by Angle', 'NODES')
_m.node_group = ng_smooth_by_angle_002
_m.use_pin_to_last = True
_m.show_group_selector = False

# ---- collection membership
col_collection.objects.link(ob_light)
col_collection.objects.link(ob_camera)
col_collection.objects.link(ob_stick_001)
col_collection.objects.link(ob_stick_002)
col_collection.objects.link(ob_stick_003)
col_collection.objects.link(ob_stick_004)
col_collection.objects.link(ob_stick_006)

# ---- scene / render settings (as saved in the file)
scene.camera = ob_camera
scene.frame_start = 1; scene.frame_end = 250; scene.frame_set(1)
scene.render.engine = 'CYCLES'
scene.cycles.bake_type = 'DIFFUSE'
bpy.context.view_layer.update()
